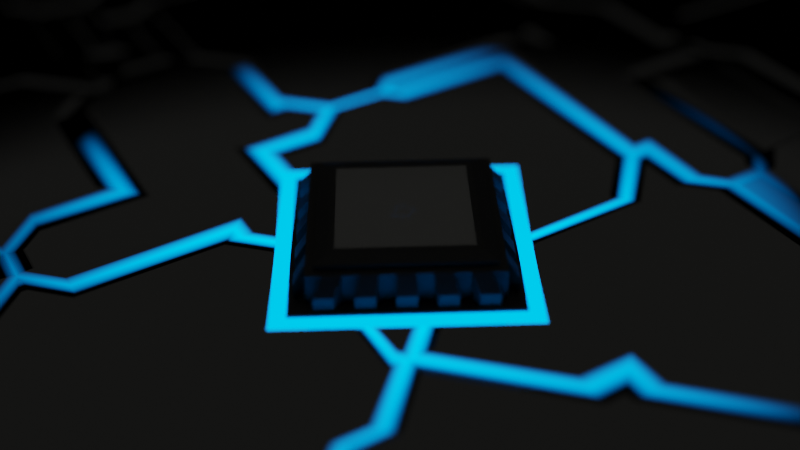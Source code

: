 # Source: chip_1.blend  (saved by Blender 2.80.75; exported with 4.5.12 LTS)
import bpy
from mathutils import Matrix  # noqa: F401  (used for matrix-valued properties, if any)

bpy.ops.wm.read_factory_settings(use_empty=True)
scene = bpy.context.scene
scene.name = 'Scene'

# ---- collections
col_collection = bpy.data.collections.new('Collection'); scene.collection.children.link(col_collection)

# ---- materials (node trees are filled in below, after node groups)
mat_material_001 = bpy.data.materials.new('Material.001')
mat_material_002 = bpy.data.materials.new('Material.002')
mat_material_003 = bpy.data.materials.new('Material.003')
mat_material_004 = bpy.data.materials.new('Material.004')
mat_material = bpy.data.materials.new('Material')

# ---- material node trees
mat_material_001.use_nodes = True; mat_material_001.node_tree.nodes.clear()
_N = mat_material_001.node_tree.nodes; _L = mat_material_001.node_tree.links
n0 = _N.new('ShaderNodeBump'); n0.name = 'Bump'; n0.location = (99, -201)
n0.inputs[0].default_value = 0.35
n0.inputs[1].default_value = 6.6
n0.inputs[2].default_value = 1.0
n1 = _N.new('ShaderNodeValToRGB'); n1.name = 'ColorRamp'; n1.location = (-221, -252)
while len(n1.color_ramp.elements) > 1: n1.color_ramp.elements.remove(n1.color_ramp.elements[-1])
n1.color_ramp.elements[0].position = 0.0; n1.color_ramp.elements[0].color = (0.0, 0.0, 0.0, 1.0)
_e = n1.color_ramp.elements.new(0.06818); _e.color = (1.0, 1.0, 1.0, 1.0)
n2 = _N.new('ShaderNodeOutputMaterial'); n2.name = 'Material Output'; n2.location = (1669, 295)
n3 = _N.new('ShaderNodeMixShader'); n3.name = 'Mix Shader'; n3.location = (1059, 270)
n4 = _N.new('ShaderNodeMapping'); n4.name = 'Mapping'; n4.location = (-851, -285)
n4.inputs[1].default_value = (8.6, 0.0, 0.0)
n5 = _N.new('ShaderNodeTexCoord'); n5.name = 'Texture Coordinate'; n5.location = (-1106, -345)
n6 = _N.new('ShaderNodeTexCoord'); n6.name = 'Texture Coordinate.001'; n6.location = (-92, -539)
n7 = _N.new('ShaderNodeTexVoronoi'); n7.name = 'Voronoi Texture'; n7.location = (-475, -290)
n7.distance = 'CHEBYCHEV'
n8 = _N.new('ShaderNodeValToRGB'); n8.name = 'ColorRamp.002'; n8.location = (650, 479)
while len(n8.color_ramp.elements) > 1: n8.color_ramp.elements.remove(n8.color_ramp.elements[-1])
n8.color_ramp.elements[0].position = 0.0; n8.color_ramp.elements[0].color = (1.0, 1.0, 1.0, 1.0)
_e = n8.color_ramp.elements.new(0.04318); _e.color = (0.0, 0.0, 0.0, 1.0)
n9 = _N.new('ShaderNodeTexGradient'); n9.name = 'Gradient Texture'; n9.location = (480, -318)
n9.gradient_type = 'SPHERICAL'
n10 = _N.new('ShaderNodeBsdfPrincipled'); n10.name = 'Principled BSDF'; n10.location = (305, 300)
n10.distribution = 'GGX'
n10.subsurface_method = 'BURLEY'
n10.inputs[0].default_value = (0.2282, 0.2282, 0.2282, 1.0)
n10.inputs[1].default_value = 1.0
n10.inputs[2].default_value = 0.08864
n10.inputs[3].default_value = 1.45
n10.inputs[20].default_value = 0.0
n10.inputs[27].default_value = (0.0, 0.0, 0.0, 1.0)
n10.inputs[28].default_value = 1.0
n11 = _N.new('ShaderNodeEmission'); n11.name = 'Emission'; n11.location = (953, 88)
n11.inputs[1].default_value = 5.8
n12 = _N.new('ShaderNodeValToRGB'); n12.name = 'ColorRamp.001'; n12.location = (702, -14)
while len(n12.color_ramp.elements) > 1: n12.color_ramp.elements.remove(n12.color_ramp.elements[-1])
n12.color_ramp.elements[0].position = 0.0; n12.color_ramp.elements[0].color = (0.0, 0.0, 0.0, 1.0)
_e = n12.color_ramp.elements.new(1.0); _e.color = (0.0, 0.3185, 1.0, 1.0)
n13 = _N.new('ShaderNodeMapping'); n13.name = 'Mapping.001'; n13.location = (134, -472)
n13.vector_type = 'VECTOR'
n13.inputs[3].default_value = (-3.783, -3.729, 1.0)
n14 = _N.new('ShaderNodeTexVoronoi'); n14.name = 'Voronoi Texture.001'; n14.location = (0, 0)
n14.distance = 'CHEBYCHEV'
n14.feature = 'F2'
n15 = _N.new('ShaderNodeMath'); n15.name = 'Math'; n15.location = (0, 0)
n15.operation = 'SUBTRACT'
_L.new(n0.outputs[0], n10.inputs[5])
_L.new(n4.outputs[0], n7.inputs[0])
_L.new(n5.outputs[3], n4.inputs[0])
_L.new(n1.outputs[0], n0.inputs[3])
_L.new(n3.outputs[0], n2.inputs[0])
_L.new(n11.outputs[0], n3.inputs[2])
_L.new(n12.outputs[0], n11.inputs[0])
_L.new(n9.outputs[0], n12.inputs[0])
_L.new(n6.outputs[3], n13.inputs[0])
_L.new(n13.outputs[0], n9.inputs[0])
_L.new(n10.outputs[0], n3.inputs[1])
_L.new(n8.outputs[0], n3.inputs[0])
_L.new(n4.outputs[0], n14.inputs[0])
_L.new(n15.outputs[0], n8.inputs[0])
_L.new(n15.outputs[0], n1.inputs[0])
_L.new(n7.outputs[0], n15.inputs[1])
_L.new(n14.outputs[0], n15.inputs[0])
n2.is_active_output = True
mat_material_002.use_nodes = True; mat_material_002.node_tree.nodes.clear()
_N = mat_material_002.node_tree.nodes; _L = mat_material_002.node_tree.links
n0 = _N.new('ShaderNodeOutputMaterial'); n0.name = 'Material Output'; n0.location = (300, 300)
n1 = _N.new('ShaderNodeBsdfPrincipled'); n1.name = 'Principled BSDF'; n1.location = (10, 300)
n1.distribution = 'GGX'
n1.subsurface_method = 'BURLEY'
n1.inputs[1].default_value = 1.0
n1.inputs[2].default_value = 0.125
n1.inputs[3].default_value = 43.05
n1.inputs[4].default_value = 0.4375
n1.inputs[18].default_value = 1.0
n1.inputs[27].default_value = (0.0, 0.0, 0.0, 1.0)
n1.inputs[28].default_value = 1.0
_L.new(n1.outputs[0], n0.inputs[0])
n0.is_active_output = True
mat_material_003.use_nodes = True; mat_material_003.node_tree.nodes.clear()
_N = mat_material_003.node_tree.nodes; _L = mat_material_003.node_tree.links
n0 = _N.new('ShaderNodeOutputMaterial'); n0.name = 'Material Output'; n0.location = (300, 300)
n1 = _N.new('ShaderNodeBsdfPrincipled'); n1.name = 'Principled BSDF'; n1.location = (10, 300)
n1.distribution = 'GGX'
n1.subsurface_method = 'BURLEY'
n1.inputs[0].default_value = (0.08714, 0.08714, 0.08714, 1.0)
n1.inputs[1].default_value = 1.0
n1.inputs[2].default_value = 0.6719
n1.inputs[3].default_value = 1.45
n1.inputs[18].default_value = 1.0
n1.inputs[27].default_value = (0.0, 0.0, 0.0, 1.0)
n1.inputs[28].default_value = 1.0
_L.new(n1.outputs[0], n0.inputs[0])
n0.is_active_output = True
mat_material_004.use_nodes = True; mat_material_004.node_tree.nodes.clear()
_N = mat_material_004.node_tree.nodes; _L = mat_material_004.node_tree.links
n0 = _N.new('ShaderNodeBump'); n0.name = 'Bump'; n0.location = (99, -201)
n0.inputs[0].default_value = 0.35
n0.inputs[1].default_value = 6.6
n0.inputs[2].default_value = 1.0
n1 = _N.new('ShaderNodeValToRGB'); n1.name = 'ColorRamp'; n1.location = (-221, -252)
while len(n1.color_ramp.elements) > 1: n1.color_ramp.elements.remove(n1.color_ramp.elements[-1])
n1.color_ramp.elements[0].position = 0.0; n1.color_ramp.elements[0].color = (0.0, 0.0, 0.0, 1.0)
_e = n1.color_ramp.elements.new(0.06818); _e.color = (1.0, 1.0, 1.0, 1.0)
n2 = _N.new('ShaderNodeOutputMaterial'); n2.name = 'Material Output.001'; n2.location = (1669, 295)
n3 = _N.new('ShaderNodeMixShader'); n3.name = 'Mix Shader'; n3.location = (1059, 270)
n4 = _N.new('ShaderNodeMapping'); n4.name = 'Mapping'; n4.location = (-851, -285)
n4.inputs[1].default_value = (8.6, 0.0, 0.0)
n5 = _N.new('ShaderNodeTexCoord'); n5.name = 'Texture Coordinate'; n5.location = (-1106, -345)
n6 = _N.new('ShaderNodeTexCoord'); n6.name = 'Texture Coordinate.001'; n6.location = (-92, -539)
n7 = _N.new('ShaderNodeTexVoronoi'); n7.name = 'Voronoi Texture'; n7.location = (-475, -290)
n7.distance = 'CHEBYCHEV'
n8 = _N.new('ShaderNodeValToRGB'); n8.name = 'ColorRamp.002'; n8.location = (650, 479)
while len(n8.color_ramp.elements) > 1: n8.color_ramp.elements.remove(n8.color_ramp.elements[-1])
n8.color_ramp.elements[0].position = 0.0; n8.color_ramp.elements[0].color = (1.0, 1.0, 1.0, 1.0)
_e = n8.color_ramp.elements.new(0.04318); _e.color = (0.0, 0.0, 0.0, 1.0)
n9 = _N.new('ShaderNodeTexGradient'); n9.name = 'Gradient Texture'; n9.location = (480, -318)
n9.gradient_type = 'SPHERICAL'
n10 = _N.new('ShaderNodeBsdfPrincipled'); n10.name = 'Principled BSDF'; n10.location = (305, 300)
n10.distribution = 'GGX'
n10.subsurface_method = 'BURLEY'
n10.inputs[0].default_value = (0.2282, 0.2282, 0.2282, 1.0)
n10.inputs[1].default_value = 1.0
n10.inputs[2].default_value = 0.08864
n10.inputs[3].default_value = 1.45
n10.inputs[20].default_value = 0.0
n10.inputs[27].default_value = (0.0, 0.0, 0.0, 1.0)
n10.inputs[28].default_value = 1.0
n11 = _N.new('ShaderNodeEmission'); n11.name = 'Emission'; n11.location = (953, 88)
n11.inputs[1].default_value = 4.5
n12 = _N.new('ShaderNodeValToRGB'); n12.name = 'ColorRamp.001'; n12.location = (702, -14)
while len(n12.color_ramp.elements) > 1: n12.color_ramp.elements.remove(n12.color_ramp.elements[-1])
n12.color_ramp.elements[0].position = 0.0; n12.color_ramp.elements[0].color = (0.0, 0.0, 0.0, 1.0)
_e = n12.color_ramp.elements.new(1.0); _e.color = (0.0, 0.3185, 1.0, 1.0)
n13 = _N.new('ShaderNodeMapping'); n13.name = 'Mapping.001'; n13.location = (134, -472)
n13.vector_type = 'VECTOR'
n13.inputs[3].default_value = (-3.783, -3.729, 1.0)
n14 = _N.new('ShaderNodeTexVoronoi'); n14.name = 'Voronoi Texture.001'; n14.location = (0, 0)
n14.distance = 'CHEBYCHEV'
n14.feature = 'F2'
n15 = _N.new('ShaderNodeMath'); n15.name = 'Math'; n15.location = (0, 0)
n15.operation = 'SUBTRACT'
_L.new(n0.outputs[0], n10.inputs[5])
_L.new(n4.outputs[0], n7.inputs[0])
_L.new(n5.outputs[3], n4.inputs[0])
_L.new(n1.outputs[0], n0.inputs[3])
_L.new(n11.outputs[0], n3.inputs[2])
_L.new(n12.outputs[0], n11.inputs[0])
_L.new(n9.outputs[0], n12.inputs[0])
_L.new(n6.outputs[3], n13.inputs[0])
_L.new(n13.outputs[0], n9.inputs[0])
_L.new(n10.outputs[0], n3.inputs[1])
_L.new(n8.outputs[0], n3.inputs[0])
_L.new(n3.outputs[0], n2.inputs[1])
_L.new(n4.outputs[0], n14.inputs[0])
_L.new(n15.outputs[0], n8.inputs[0])
_L.new(n15.outputs[0], n1.inputs[0])
_L.new(n7.outputs[0], n15.inputs[1])
_L.new(n14.outputs[0], n15.inputs[0])
n2.is_active_output = True
mat_material.use_nodes = True; mat_material.node_tree.nodes.clear()
_N = mat_material.node_tree.nodes; _L = mat_material.node_tree.links
n0 = _N.new('ShaderNodeOutputMaterial'); n0.name = 'Material Output'; n0.location = (469, 300)
n1 = _N.new('ShaderNodeValToRGB'); n1.name = 'ColorRamp.001'; n1.location = (-318, 100)
while len(n1.color_ramp.elements) > 1: n1.color_ramp.elements.remove(n1.color_ramp.elements[-1])
n1.color_ramp.elements[0].position = 0.0; n1.color_ramp.elements[0].color = (0.0, 0.0, 0.0, 1.0)
_e = n1.color_ramp.elements.new(1.0); _e.color = (0.0, 0.3185, 1.0, 1.0)
n2 = _N.new('ShaderNodeEmission'); n2.name = 'Emission'; n2.location = (-67, 201)
n2.inputs[1].default_value = 5.8
_L.new(n1.outputs[0], n2.inputs[0])
_L.new(n2.outputs[0], n0.inputs[0])
n0.is_active_output = True

# ---- world
world_world = bpy.data.worlds.new('World'); scene.world = world_world
world_world.use_nodes = True; world_world.node_tree.nodes.clear()
_N = world_world.node_tree.nodes; _L = world_world.node_tree.links
n0 = _N.new('ShaderNodeOutputWorld'); n0.name = 'World Output'; n0.location = (300, 300)
n1 = _N.new('ShaderNodeBackground'); n1.name = 'Background'; n1.location = (10, 300)
n1.inputs[0].default_value = (0.0, 0.0, 0.0, 1.0)
_L.new(n1.outputs[0], n0.inputs[0])
n0.is_active_output = True
world_world.color = (0.05088, 0.05088, 0.05088)
world_world.use_sun_shadow = False
world_world.sun_shadow_jitter_overblur = 0.0

# ---- cameras
cam_camera_001 = bpy.data.cameras.new('Camera.001')
cam_camera_001.dof.use_dof = True
cam_camera_001.dof.aperture_fstop = 0.1

# ---- lights
light_area = bpy.data.lights.new('Area', 'AREA')
light_area.color = (0.9961, 1.0, 0.9335)
light_area.transmission_factor = 0.0
light_area.energy = 71.63
light_area.shadow_soft_size = 2.88
light_area.shadow_maximum_resolution = 0.006
light_area.use_absolute_resolution = True
light_area.shape = 'DISK'
light_area.size = 2.88
light_area.size_y = 1.0

# ---- meshes
me_plane = bpy.data.meshes.new('Plane')
me_plane.from_pydata([(-1.0, -1.0, 0.0), (1.0, -1.0, 0.0), (-1.0, 1.0, 0.0), (1.0, 1.0, 0.0)], [], [(0, 1, 3, 2)])
_uv = me_plane.uv_layers.new(name='UVMap')
_uv.uv.foreach_set('vector', [0.0, 0.0, 1.0, 0.0, 1.0, 1.0, 0.0, 1.0])
me_plane.materials.append(mat_material_001)
me_plane.use_remesh_preserve_volume = False
me_plane.use_remesh_preserve_attributes = False
me_plane.use_mirror_vertex_groups = False
me_plane.update()
me_cube_001 = bpy.data.meshes.new('Cube.001')
me_cube_001.from_pydata([(-1.0, -1.0, -1.0), (-1.0, 1.0, -1.0), (1.0, -1.0, -1.0), (1.0, 1.0, -1.0), (-0.7603, -0.7603, 0.9845), (-1.0, -1.0, 0.8473), (-0.7603, 0.7603, 0.9845), (-1.0, 1.0, 0.8473), (0.7603, -0.7603, 0.9845), (1.0, -1.0, 0.8473), (0.7603, 0.7603, 0.9845), (1.0, 1.0, 0.8473), (-0.8473, -0.8473, 1.0), (-0.8473, 0.8473, 1.0), (0.8473, 0.8473, 1.0), (0.8473, -0.8473, 1.0), (-0.7753, -0.7753, 0.9723), (-0.7753, 0.7753, 0.9723), (0.7753, 0.7753, 0.9723), (0.7753, -0.7753, 0.9723), (-0.7753, -0.7753, 1.0), (-0.7753, 0.7753, 1.0), (0.7753, 0.7753, 1.0), (0.7753, -0.7753, 1.0), (-1.096, -1.096, -1.085), (-1.096, -1.096, 0.6551), (-1.096, 1.096, -1.085), (-1.096, 1.096, 0.6551), (1.096, -1.096, -1.085), (1.096, -1.096, 0.6551), (1.096, 1.096, -1.085), (1.096, 1.096, 0.6551), (0.897, 1.096, -1.085), (0.6976, 1.096, -1.085), (0.4983, 1.096, -1.085), (0.299, 1.096, -1.085), (0.09966, 1.096, -1.085), (-0.09966, 1.096, -1.085), (-0.299, 1.096, -1.085), (-0.4983, 1.096, -1.085), (-0.6976, 1.096, -1.085), (-0.897, 1.096, -1.085), (-0.897, 1.096, 0.6551), (-0.6976, 1.096, 0.6551), (-0.4983, 1.096, 0.6551), (-0.299, 1.096, 0.6551), (-0.09966, 1.096, 0.6551), (0.09966, 1.096, 0.6551), (0.299, 1.096, 0.6551), (0.4983, 1.096, 0.6551), (0.6976, 1.096, 0.6551), (0.897, 1.096, 0.6551), (-0.897, -1.096, -1.085), (-0.6976, -1.096, -1.085), (-0.4983, -1.096, -1.085), (-0.299, -1.096, -1.085), (-0.09966, -1.096, -1.085), (0.09966, -1.096, -1.085), (0.299, -1.096, -1.085), (0.4983, -1.096, -1.085), (0.6976, -1.096, -1.085), (0.897, -1.096, -1.085), (0.897, -1.096, 0.6551), (0.6976, -1.096, 0.6551), (0.4983, -1.096, 0.6551), (0.299, -1.096, 0.6551), (0.09966, -1.096, 0.6551), (-0.09966, -1.096, 0.6551), (-0.299, -1.096, 0.6551), (-0.4983, -1.096, 0.6551), (-0.6976, -1.096, 0.6551), (-0.897, -1.096, 0.6551), (-1.096, 0.897, -1.085), (-1.096, 0.6976, -1.085), (-1.096, 0.4983, -1.085), (-1.096, 0.299, -1.085), (-1.096, 0.09966, -1.085), (-1.096, -0.09966, -1.085), (-1.096, -0.299, -1.085), (-1.096, -0.4983, -1.085), (-1.096, -0.6976, -1.085), (-1.096, -0.897, -1.085), (-1.096, -0.897, 0.6551), (-1.096, -0.6976, 0.6551), (-1.096, -0.4983, 0.6551), (-1.096, -0.299, 0.6551), (-1.096, -0.09966, 0.6551), (-1.096, 0.09966, 0.6551), (-1.096, 0.299, 0.6551), (-1.096, 0.4983, 0.6551), (-1.096, 0.6976, 0.6551), (-1.096, 0.897, 0.6551), (1.096, -0.897, -1.085), (1.096, -0.6976, -1.085), (1.096, -0.4983, -1.085), (1.096, -0.299, -1.085), (1.096, -0.09966, -1.085), (1.096, 0.09966, -1.085), (1.096, 0.299, -1.085), (1.096, 0.4983, -1.085), (1.096, 0.6976, -1.085), (1.096, 0.897, -1.085), (1.096, 0.897, 0.6551), (1.096, 0.6976, 0.6551), (1.096, 0.4983, 0.6551), (1.096, 0.299, 0.6551), (1.096, 0.09966, 0.6551), (1.096, -0.09966, 0.6551), (1.096, -0.299, 0.6551), (1.096, -0.4983, 0.6551), (1.096, -0.6976, 0.6551), (1.096, -0.897, 0.6551), (0.897, 0.897, 0.6551), (0.897, 0.6976, 0.6551), (0.897, 0.4983, 0.6551), (0.897, 0.299, 0.6551), (0.897, 0.09966, 0.6551), (0.897, -0.09966, 0.6551), (0.897, -0.299, 0.6551), (0.897, -0.4983, 0.6551), (0.897, -0.6976, 0.6551), (0.897, -0.897, 0.6551), (0.6976, 0.897, 0.6551), (0.6976, 0.6976, 0.6551), (0.6976, 0.4983, 0.6551), (0.6976, 0.299, 0.6551), (0.6976, 0.09966, 0.6551), (0.6976, -0.09966, 0.6551), (0.6976, -0.299, 0.6551), (0.6976, -0.4983, 0.6551), (0.6976, -0.6976, 0.6551), (0.6976, -0.897, 0.6551), (0.4983, 0.897, 0.6551), (0.4983, 0.6976, 0.6551), (0.4983, 0.4983, 0.6551), (0.4983, 0.299, 0.6551), (0.4983, 0.09966, 0.6551), (0.4983, -0.09966, 0.6551), (0.4983, -0.299, 0.6551), (0.4983, -0.4983, 0.6551), (0.4983, -0.6976, 0.6551), (0.4983, -0.897, 0.6551), (0.299, 0.897, 0.6551), (0.299, 0.6976, 0.6551), (0.299, 0.4983, 0.6551), (0.299, 0.299, 0.6551), (0.299, 0.09966, 0.6551), (0.299, -0.09966, 0.6551), (0.299, -0.299, 0.6551), (0.299, -0.4983, 0.6551), (0.299, -0.6976, 0.6551), (0.299, -0.897, 0.6551), (0.09966, 0.897, 0.6551), (0.09966, 0.6976, 0.6551), (0.09966, 0.4983, 0.6551), (0.09966, 0.299, 0.6551), (0.09966, 0.09966, 0.6551), (0.09966, -0.09966, 0.6551), (0.09966, -0.299, 0.6551), (0.09966, -0.4983, 0.6551), (0.09966, -0.6976, 0.6551), (0.09966, -0.897, 0.6551), (-0.09966, 0.897, 0.6551), (-0.09966, 0.6976, 0.6551), (-0.09966, 0.4983, 0.6551), (-0.09966, 0.299, 0.6551), (-0.09966, 0.09966, 0.6551), (-0.09966, -0.09966, 0.6551), (-0.09966, -0.299, 0.6551), (-0.09966, -0.4983, 0.6551), (-0.09966, -0.6976, 0.6551), (-0.09966, -0.897, 0.6551), (-0.299, 0.897, 0.6551), (-0.299, 0.6976, 0.6551), (-0.299, 0.4983, 0.6551), (-0.299, 0.299, 0.6551), (-0.299, 0.09966, 0.6551), (-0.299, -0.09966, 0.6551), (-0.299, -0.299, 0.6551), (-0.299, -0.4983, 0.6551), (-0.299, -0.6976, 0.6551), (-0.299, -0.897, 0.6551), (-0.4983, 0.897, 0.6551), (-0.4983, 0.6976, 0.6551), (-0.4983, 0.4983, 0.6551), (-0.4983, 0.299, 0.6551), (-0.4983, 0.09966, 0.6551), (-0.4983, -0.09966, 0.6551), (-0.4983, -0.299, 0.6551), (-0.4983, -0.4983, 0.6551), (-0.4983, -0.6976, 0.6551), (-0.4983, -0.897, 0.6551), (-0.6976, 0.897, 0.6551), (-0.6976, 0.6976, 0.6551), (-0.6976, 0.4983, 0.6551), (-0.6976, 0.299, 0.6551), (-0.6976, 0.09966, 0.6551), (-0.6976, -0.09966, 0.6551), (-0.6976, -0.299, 0.6551), (-0.6976, -0.4983, 0.6551), (-0.6976, -0.6976, 0.6551), (-0.6976, -0.897, 0.6551), (-0.897, 0.897, 0.6551), (-0.897, 0.6976, 0.6551), (-0.897, 0.4983, 0.6551), (-0.897, 0.299, 0.6551), (-0.897, 0.09966, 0.6551), (-0.897, -0.09966, 0.6551), (-0.897, -0.299, 0.6551), (-0.897, -0.4983, 0.6551), (-0.897, -0.6976, 0.6551), (-0.897, -0.897, 0.6551), (-0.897, 0.897, -1.085), (-0.897, 0.6976, -1.085), (-0.897, 0.4983, -1.085), (-0.897, 0.299, -1.085), (-0.897, 0.09966, -1.085), (-0.897, -0.09966, -1.085), (-0.897, -0.299, -1.085), (-0.897, -0.4983, -1.085), (-0.897, -0.6976, -1.085), (-0.897, -0.897, -1.085), (-0.6976, 0.897, -1.085), (-0.6976, 0.6976, -1.085), (-0.6976, 0.4983, -1.085), (-0.6976, 0.299, -1.085), (-0.6976, 0.09966, -1.085), (-0.6976, -0.09966, -1.085), (-0.6976, -0.299, -1.085), (-0.6976, -0.4983, -1.085), (-0.6976, -0.6976, -1.085), (-0.6976, -0.897, -1.085), (-0.4983, 0.897, -1.085), (-0.4983, 0.6976, -1.085), (-0.4983, 0.4983, -1.085), (-0.4983, 0.299, -1.085), (-0.4983, 0.09966, -1.085), (-0.4983, -0.09966, -1.085), (-0.4983, -0.299, -1.085), (-0.4983, -0.4983, -1.085), (-0.4983, -0.6976, -1.085), (-0.4983, -0.897, -1.085), (-0.299, 0.897, -1.085), (-0.299, 0.6976, -1.085), (-0.299, 0.4983, -1.085), (-0.299, 0.299, -1.085), (-0.299, 0.09966, -1.085), (-0.299, -0.09966, -1.085), (-0.299, -0.299, -1.085), (-0.299, -0.4983, -1.085), (-0.299, -0.6976, -1.085), (-0.299, -0.897, -1.085), (-0.09966, 0.897, -1.085), (-0.09966, 0.6976, -1.085), (-0.09966, 0.4983, -1.085), (-0.09966, 0.299, -1.085), (-0.09966, 0.09966, -1.085), (-0.09966, -0.09966, -1.085), (-0.09966, -0.299, -1.085), (-0.09966, -0.4983, -1.085), (-0.09966, -0.6976, -1.085), (-0.09966, -0.897, -1.085), (0.09966, 0.897, -1.085), (0.09966, 0.6976, -1.085), (0.09966, 0.4983, -1.085), (0.09966, 0.299, -1.085), (0.09966, 0.09966, -1.085), (0.09966, -0.09966, -1.085), (0.09966, -0.299, -1.085), (0.09966, -0.4983, -1.085), (0.09966, -0.6976, -1.085), (0.09966, -0.897, -1.085), (0.299, 0.897, -1.085), (0.299, 0.6976, -1.085), (0.299, 0.4983, -1.085), (0.299, 0.299, -1.085), (0.299, 0.09966, -1.085), (0.299, -0.09966, -1.085), (0.299, -0.299, -1.085), (0.299, -0.4983, -1.085), (0.299, -0.6976, -1.085), (0.299, -0.897, -1.085), (0.4983, 0.897, -1.085), (0.4983, 0.6976, -1.085), (0.4983, 0.4983, -1.085), (0.4983, 0.299, -1.085), (0.4983, 0.09966, -1.085), (0.4983, -0.09966, -1.085), (0.4983, -0.299, -1.085), (0.4983, -0.4983, -1.085), (0.4983, -0.6976, -1.085), (0.4983, -0.897, -1.085), (0.6976, 0.897, -1.085), (0.6976, 0.6976, -1.085), (0.6976, 0.4983, -1.085), (0.6976, 0.299, -1.085), (0.6976, 0.09966, -1.085), (0.6976, -0.09966, -1.085), (0.6976, -0.299, -1.085), (0.6976, -0.4983, -1.085), (0.6976, -0.6976, -1.085), (0.6976, -0.897, -1.085), (0.897, 0.897, -1.085), (0.897, 0.6976, -1.085), (0.897, 0.4983, -1.085), (0.897, 0.299, -1.085), (0.897, 0.09966, -1.085), (0.897, -0.09966, -1.085), (0.897, -0.299, -1.085), (0.897, -0.4983, -1.085), (0.897, -0.6976, -1.085), (0.897, -0.897, -1.085), (1.013, 1.238, -0.5087), (0.7881, 1.238, -0.5087), (0.5629, 1.238, -0.5087), (0.3378, 1.238, -0.5087), (0.1126, 1.238, -0.5087), (-0.1126, 1.238, -0.5087), (-0.3378, 1.238, -0.5087), (-0.5629, 1.238, -0.5087), (-0.7881, 1.238, -0.5087), (-1.013, 1.238, -0.5087), (-1.013, 1.238, 0.07852), (-0.7881, 1.238, 0.07852), (-0.5629, 1.238, 0.07852), (-0.3378, 1.238, 0.07852), (-0.1126, 1.238, 0.07852), (0.1126, 1.238, 0.07852), (0.3378, 1.238, 0.07852), (0.5629, 1.238, 0.07852), (0.7881, 1.238, 0.07852), (1.013, 1.238, 0.07852), (-1.013, -1.238, -0.5087), (-0.7881, -1.238, -0.5087), (-0.5629, -1.238, -0.5087), (-0.3378, -1.238, -0.5087), (-0.1126, -1.238, -0.5087), (0.1126, -1.238, -0.5087), (0.3378, -1.238, -0.5087), (0.5629, -1.238, -0.5087), (0.7881, -1.238, -0.5087), (1.013, -1.238, -0.5087), (1.013, -1.238, 0.07852), (0.7881, -1.238, 0.07852), (0.5629, -1.238, 0.07852), (0.3378, -1.238, 0.07852), (0.1126, -1.238, 0.07852), (-0.1126, -1.238, 0.07852), (-0.3378, -1.238, 0.07852), (-0.5629, -1.238, 0.07852), (-0.7881, -1.238, 0.07852), (-1.013, -1.238, 0.07852), (-1.238, 1.013, -0.5087), (-1.238, 0.7881, -0.5087), (-1.238, 0.5629, -0.5087), (-1.238, 0.3378, -0.5087), (-1.238, 0.1126, -0.5087), (-1.238, -0.1126, -0.5087), (-1.238, -0.3378, -0.5087), (-1.238, -0.5629, -0.5087), (-1.238, -0.7881, -0.5087), (-1.238, -1.013, -0.5087), (-1.238, -1.013, 0.07852), (-1.238, -0.7881, 0.07852), (-1.238, -0.5629, 0.07852), (-1.238, -0.3378, 0.07852), (-1.238, -0.1126, 0.07852), (-1.238, 0.1126, 0.07852), (-1.238, 0.3378, 0.07852), (-1.238, 0.5629, 0.07852), (-1.238, 0.7881, 0.07852), (-1.238, 1.013, 0.07852), (1.238, -1.013, -0.5087), (1.238, -0.7881, -0.5087), (1.238, -0.5629, -0.5087), (1.238, -0.3378, -0.5087), (1.238, -0.1126, -0.5087), (1.238, 0.1126, -0.5087), (1.238, 0.3378, -0.5087), (1.238, 0.5629, -0.5087), (1.238, 0.7881, -0.5087), (1.238, 1.013, -0.5087), (1.238, 1.013, 0.07852), (1.238, 0.7881, 0.07852), (1.238, 0.5629, 0.07852), (1.238, 0.3378, 0.07852), (1.238, 0.1126, 0.07852), (1.238, -0.1126, 0.07852), (1.238, -0.3378, 0.07852), (1.238, -0.5629, 0.07852), (1.238, -0.7881, 0.07852), (1.238, -1.013, 0.07852), (0.897, 1.096, -1.471), (0.6976, 1.096, -1.471), (0.4983, 1.096, -1.471), (0.299, 1.096, -1.471), (0.09966, 1.096, -1.471), (-0.09966, 1.096, -1.471), (-0.299, 1.096, -1.471), (-0.4983, 1.096, -1.471), (-0.6976, 1.096, -1.471), (-0.897, 1.096, -1.471), (-0.897, -1.096, -1.471), (-0.6976, -1.096, -1.471), (-0.4983, -1.096, -1.471), (-0.299, -1.096, -1.471), (-0.09966, -1.096, -1.471), (0.09966, -1.096, -1.471), (0.299, -1.096, -1.471), (0.4983, -1.096, -1.471), (0.6976, -1.096, -1.471), (0.897, -1.096, -1.471), (-1.096, 0.897, -1.471), (-1.096, 0.6976, -1.471), (-1.096, 0.4983, -1.471), (-1.096, 0.299, -1.471), (-1.096, 0.09966, -1.471), (-1.096, -0.09966, -1.471), (-1.096, -0.299, -1.471), (-1.096, -0.4983, -1.471), (-1.096, -0.6976, -1.471), (-1.096, -0.897, -1.471), (1.096, -0.897, -1.471), (1.096, -0.6976, -1.471), (1.096, -0.4983, -1.471), (1.096, -0.299, -1.471), (1.096, -0.09966, -1.471), (1.096, 0.09966, -1.471), (1.096, 0.299, -1.471), (1.096, 0.4983, -1.471), (1.096, 0.6976, -1.471), (1.096, 0.897, -1.471), (1.013, 1.238, -0.8943), (0.7881, 1.238, -0.8943), (0.5629, 1.238, -0.8943), (0.3378, 1.238, -0.8943), (0.1126, 1.238, -0.8943), (-0.1126, 1.238, -0.8943), (-0.3378, 1.238, -0.8943), (-0.5629, 1.238, -0.8943), (-0.7881, 1.238, -0.8943), (-1.013, 1.238, -0.8943), (-1.013, -1.238, -0.8943), (-0.7881, -1.238, -0.8943), (-0.5629, -1.238, -0.8943), (-0.3378, -1.238, -0.8943), (-0.1126, -1.238, -0.8943), (0.1126, -1.238, -0.8943), (0.3378, -1.238, -0.8943), (0.5629, -1.238, -0.8943), (0.7881, -1.238, -0.8943), (1.013, -1.238, -0.8943), (-1.238, 1.013, -0.8943), (-1.238, 0.7881, -0.8943), (-1.238, 0.5629, -0.8943), (-1.238, 0.3378, -0.8943), (-1.238, 0.1126, -0.8943), (-1.238, -0.1126, -0.8943), (-1.238, -0.3378, -0.8943), (-1.238, -0.5629, -0.8943), (-1.238, -0.7881, -0.8943), (-1.238, -1.013, -0.8943), (1.238, -1.013, -0.8943), (1.238, -0.7881, -0.8943), (1.238, -0.5629, -0.8943), (1.238, -0.3378, -0.8943), (1.238, -0.1126, -0.8943), (1.238, 0.1126, -0.8943), (1.238, 0.3378, -0.8943), (1.238, 0.5629, -0.8943), (1.238, 0.7881, -0.8943), (1.238, 1.013, -0.8943), (-0.743, 0.743, -1.708), (-0.743, 0.5779, -1.708), (-0.743, 0.4128, -1.708), (-0.743, 0.2477, -1.708), (-0.743, 0.08255, -1.708), (-0.743, -0.08255, -1.708), (-0.743, -0.2477, -1.708), (-0.743, -0.4128, -1.708), (-0.743, -0.5779, -1.708), (-0.743, -0.743, -1.708), (-0.5779, 0.743, -1.708), (-0.5779, 0.5779, -1.708), (-0.5779, 0.4128, -1.708), (-0.5779, 0.2477, -1.708), (-0.5779, 0.08255, -1.708), (-0.5779, -0.08255, -1.708), (-0.5779, -0.2477, -1.708), (-0.5779, -0.4128, -1.708), (-0.5779, -0.5779, -1.708), (-0.5779, -0.743, -1.708), (-0.4128, 0.743, -1.708), (-0.4128, 0.5779, -1.708), (-0.4128, 0.4128, -1.708), (-0.4128, 0.2477, -1.708), (-0.4128, 0.08255, -1.708), (-0.4128, -0.08255, -1.708), (-0.4128, -0.2477, -1.708), (-0.4128, -0.4128, -1.708), (-0.4128, -0.5779, -1.708), (-0.4128, -0.743, -1.708), (-0.2477, 0.743, -1.708), (-0.2477, 0.5779, -1.708), (-0.2477, 0.4128, -1.708), (-0.2477, 0.2477, -1.708), (-0.2477, 0.08255, -1.708), (-0.2477, -0.08255, -1.708), (-0.2477, -0.2477, -1.708), (-0.2477, -0.4128, -1.708), (-0.2477, -0.5779, -1.708), (-0.2477, -0.743, -1.708), (-0.08255, 0.743, -1.708), (-0.08255, 0.5779, -1.708), (-0.08255, 0.4128, -1.708), (-0.08255, 0.2477, -1.708), (-0.08255, 0.08255, -1.708), (-0.08255, -0.08255, -1.708), (-0.08255, -0.2477, -1.708), (-0.08255, -0.4128, -1.708), (-0.08255, -0.5779, -1.708), (-0.08255, -0.743, -1.708), (0.08255, 0.743, -1.708), (0.08255, 0.5779, -1.708), (0.08255, 0.4128, -1.708), (0.08255, 0.2477, -1.708), (0.08255, 0.08255, -1.708), (0.08255, -0.08255, -1.708), (0.08255, -0.2477, -1.708), (0.08255, -0.4128, -1.708), (0.08255, -0.5779, -1.708), (0.08255, -0.743, -1.708), (0.2477, 0.743, -1.708), (0.2477, 0.5779, -1.708), (0.2477, 0.4128, -1.708), (0.2477, 0.2477, -1.708), (0.2477, 0.08255, -1.708), (0.2477, -0.08255, -1.708), (0.2477, -0.2477, -1.708), (0.2477, -0.4128, -1.708), (0.2477, -0.5779, -1.708), (0.2477, -0.743, -1.708), (0.4128, 0.743, -1.708), (0.4128, 0.5779, -1.708), (0.4128, 0.4128, -1.708), (0.4128, 0.2477, -1.708), (0.4128, 0.08255, -1.708), (0.4128, -0.08255, -1.708), (0.4128, -0.2477, -1.708), (0.4128, -0.4128, -1.708), (0.4128, -0.5779, -1.708), (0.4128, -0.743, -1.708), (0.5779, 0.743, -1.708), (0.5779, 0.5779, -1.708), (0.5779, 0.4128, -1.708), (0.5779, 0.2477, -1.708), (0.5779, 0.08255, -1.708), (0.5779, -0.08255, -1.708), (0.5779, -0.2477, -1.708), (0.5779, -0.4128, -1.708), (0.5779, -0.5779, -1.708), (0.5779, -0.743, -1.708), (0.743, 0.743, -1.708), (0.743, 0.5779, -1.708), (0.743, 0.4128, -1.708), (0.743, 0.2477, -1.708), (0.743, 0.08255, -1.708), (0.743, -0.08255, -1.708), (0.743, -0.2477, -1.708), (0.743, -0.4128, -1.708), (0.743, -0.5779, -1.708), (0.743, -0.743, -1.708)], [], [(23, 22, 18, 19), (3, 11, 9, 2), (0, 5, 7, 1), (1, 3, 2, 0), (1, 7, 11, 3), (12, 13, 7, 5), (13, 14, 11, 7), (14, 15, 9, 11), (15, 12, 5, 9), (2, 9, 5, 0), (20, 21, 13, 12), (21, 22, 14, 13), (22, 23, 15, 14), (23, 20, 12, 15), (18, 17, 16, 19), (21, 20, 16, 17), (20, 23, 19, 16), (22, 21, 17, 18), (8, 4, 6, 10), (6, 4, 20, 21), (10, 6, 21, 22), (8, 10, 22, 23), (4, 8, 23, 20), (72, 91, 27, 26), (32, 51, 31, 30), (92, 111, 29, 28), (52, 71, 25, 24), (311, 92, 28, 61), (211, 82, 25, 71), (111, 121, 62, 29), (121, 131, 63, 62), (131, 141, 64, 63), (141, 151, 65, 64), (151, 161, 66, 65), (161, 171, 67, 66), (171, 181, 68, 67), (181, 191, 69, 68), (191, 201, 70, 69), (201, 211, 71, 70), (81, 221, 52, 24), (221, 231, 53, 52), (231, 241, 54, 53), (241, 251, 55, 54), (251, 261, 56, 55), (261, 271, 57, 56), (271, 281, 58, 57), (281, 291, 59, 58), (291, 301, 60, 59), (301, 311, 61, 60), (28, 29, 62, 61), (54, 55, 405, 404), (60, 63, 64, 59), (104, 105, 385, 384), (58, 65, 66, 57), (73, 90, 370, 353), (56, 67, 68, 55), (61, 62, 342, 341), (54, 69, 70, 53), (339, 338, 448, 449), (26, 27, 42, 41), (64, 65, 345, 344), (40, 43, 44, 39), (89, 74, 354, 369), (38, 45, 46, 37), (53, 333, 443, 403), (36, 47, 48, 35), (102, 103, 383, 382), (34, 49, 50, 33), (75, 88, 368, 355), (33, 32, 302, 292), (303, 293, 553, 563), (293, 303, 304, 294), (261, 260, 520, 521), (295, 305, 306, 296), (292, 302, 562, 552), (297, 307, 308, 298), (310, 311, 571, 570), (299, 309, 310, 300), (259, 258, 518, 519), (34, 33, 292, 282), (282, 292, 293, 283), (283, 293, 294, 284), (284, 294, 295, 285), (285, 295, 296, 286), (286, 296, 297, 287), (287, 297, 298, 288), (288, 298, 299, 289), (289, 299, 300, 290), (290, 300, 301, 291), (35, 34, 282, 272), (271, 261, 521, 531), (273, 283, 284, 274), (308, 309, 569, 568), (275, 285, 286, 276), (260, 270, 530, 520), (277, 287, 288, 278), (257, 256, 516, 517), (279, 289, 290, 280), (269, 259, 519, 529), (36, 35, 272, 262), (262, 272, 273, 263), (263, 273, 274, 264), (264, 274, 275, 265), (265, 275, 276, 266), (266, 276, 277, 267), (267, 277, 278, 268), (268, 278, 279, 269), (269, 279, 280, 270), (270, 280, 281, 271), (37, 36, 262, 252), (306, 307, 567, 566), (253, 263, 264, 254), (258, 268, 528, 518), (255, 265, 266, 256), (255, 254, 514, 515), (257, 267, 268, 258), (267, 257, 517, 527), (259, 269, 270, 260), (304, 305, 565, 564), (38, 37, 252, 242), (242, 252, 253, 243), (243, 253, 254, 244), (244, 254, 255, 245), (245, 255, 256, 246), (246, 256, 257, 247), (247, 257, 258, 248), (248, 258, 259, 249), (249, 259, 260, 250), (250, 260, 261, 251), (39, 38, 242, 232), (256, 266, 526, 516), (233, 243, 244, 234), (253, 252, 512, 513), (235, 245, 246, 236), (265, 255, 515, 525), (237, 247, 248, 238), (302, 303, 563, 562), (239, 249, 250, 240), (254, 264, 524, 514), (40, 39, 232, 222), (222, 232, 233, 223), (223, 233, 234, 224), (224, 234, 235, 225), (225, 235, 236, 226), (226, 236, 237, 227), (227, 237, 238, 228), (228, 238, 239, 229), (229, 239, 240, 230), (230, 240, 241, 231), (41, 40, 222, 212), (250, 251, 511, 510), (213, 223, 224, 214), (263, 253, 513, 523), (215, 225, 226, 216), (301, 300, 560, 561), (217, 227, 228, 218), (252, 262, 522, 512), (219, 229, 230, 220), (248, 249, 509, 508), (26, 41, 212, 72), (72, 212, 213, 73), (73, 213, 214, 74), (74, 214, 215, 75), (75, 215, 216, 76), (76, 216, 217, 77), (77, 217, 218, 78), (78, 218, 219, 79), (79, 219, 220, 80), (80, 220, 221, 81), (43, 42, 202, 192), (192, 202, 203, 193), (193, 203, 204, 194), (194, 204, 205, 195), (195, 205, 206, 196), (196, 206, 207, 197), (197, 207, 208, 198), (198, 208, 209, 199), (199, 209, 210, 200), (200, 210, 211, 201), (44, 43, 192, 182), (182, 192, 193, 183), (183, 193, 194, 184), (184, 194, 195, 185), (185, 195, 196, 186), (186, 196, 197, 187), (187, 197, 198, 188), (188, 198, 199, 189), (189, 199, 200, 190), (190, 200, 201, 191), (45, 44, 182, 172), (172, 182, 183, 173), (173, 183, 184, 174), (174, 184, 185, 175), (175, 185, 186, 176), (176, 186, 187, 177), (177, 187, 188, 178), (178, 188, 189, 179), (179, 189, 190, 180), (180, 190, 191, 181), (46, 45, 172, 162), (162, 172, 173, 163), (163, 173, 174, 164), (164, 174, 175, 165), (165, 175, 176, 166), (166, 176, 177, 167), (167, 177, 178, 168), (168, 178, 179, 169), (169, 179, 180, 170), (170, 180, 181, 171), (47, 46, 162, 152), (152, 162, 163, 153), (153, 163, 164, 154), (154, 164, 165, 155), (155, 165, 166, 156), (156, 166, 167, 157), (157, 167, 168, 158), (158, 168, 169, 159), (159, 169, 170, 160), (160, 170, 171, 161), (48, 47, 152, 142), (142, 152, 153, 143), (143, 153, 154, 144), (144, 154, 155, 145), (145, 155, 156, 146), (146, 156, 157, 147), (147, 157, 158, 148), (148, 158, 159, 149), (149, 159, 160, 150), (150, 160, 161, 151), (49, 48, 142, 132), (132, 142, 143, 133), (133, 143, 144, 134), (134, 144, 145, 135), (135, 145, 146, 136), (136, 146, 147, 137), (137, 147, 148, 138), (138, 148, 149, 139), (139, 149, 150, 140), (140, 150, 151, 141), (50, 49, 132, 122), (122, 132, 133, 123), (123, 133, 134, 124), (124, 134, 135, 125), (125, 135, 136, 126), (126, 136, 137, 127), (127, 137, 138, 128), (128, 138, 139, 129), (129, 139, 140, 130), (130, 140, 141, 131), (51, 50, 122, 112), (112, 122, 123, 113), (113, 123, 124, 114), (114, 124, 125, 115), (115, 125, 126, 116), (116, 126, 127, 117), (117, 127, 128, 118), (118, 128, 129, 119), (119, 129, 130, 120), (120, 130, 131, 121), (31, 51, 112, 102), (102, 112, 113, 103), (103, 113, 114, 104), (104, 114, 115, 105), (105, 115, 116, 106), (106, 116, 117, 107), (107, 117, 118, 108), (108, 118, 119, 109), (109, 119, 120, 110), (110, 120, 121, 111), (42, 27, 91, 202), (202, 91, 90, 203), (203, 90, 89, 204), (204, 89, 88, 205), (205, 88, 87, 206), (206, 87, 86, 207), (207, 86, 85, 208), (208, 85, 84, 209), (209, 84, 83, 210), (210, 83, 82, 211), (32, 30, 101, 302), (302, 101, 100, 303), (303, 100, 99, 304), (304, 99, 98, 305), (305, 98, 97, 306), (306, 97, 96, 307), (307, 96, 95, 308), (308, 95, 94, 309), (309, 94, 93, 310), (310, 93, 92, 311), (30, 31, 102, 101), (92, 93, 423, 422), (100, 103, 104, 99), (62, 63, 343, 342), (98, 105, 106, 97), (87, 76, 356, 367), (96, 107, 108, 95), (380, 100, 430, 470), (94, 109, 110, 93), (59, 339, 449, 409), (24, 25, 82, 81), (77, 86, 366, 357), (80, 83, 84, 79), (337, 336, 446, 447), (78, 85, 86, 77), (101, 381, 471, 431), (76, 87, 88, 75), (85, 78, 358, 365), (74, 89, 90, 73), (52, 53, 403, 402), (341, 342, 343, 340), (339, 344, 345, 338), (337, 346, 347, 336), (335, 348, 349, 334), (333, 350, 351, 332), (321, 322, 323, 320), (319, 324, 325, 318), (317, 326, 327, 316), (315, 328, 329, 314), (313, 330, 331, 312), (381, 382, 383, 380), (379, 384, 385, 378), (377, 386, 387, 376), (375, 388, 389, 374), (373, 390, 391, 372), (361, 362, 363, 360), (359, 364, 365, 358), (357, 366, 367, 356), (355, 368, 369, 354), (353, 370, 371, 352), (63, 60, 340, 343), (91, 72, 352, 371), (66, 67, 347, 346), (320, 40, 400, 440), (59, 64, 344, 339), (106, 107, 387, 386), (335, 334, 444, 445), (65, 58, 338, 345), (68, 69, 349, 348), (42, 43, 323, 322), (57, 66, 346, 337), (108, 109, 389, 388), (82, 83, 363, 362), (67, 56, 336, 347), (70, 71, 351, 350), (44, 45, 325, 324), (55, 68, 348, 335), (110, 111, 391, 390), (84, 85, 365, 364), (69, 54, 334, 349), (46, 47, 327, 326), (53, 70, 350, 333), (101, 102, 382, 381), (86, 87, 367, 366), (71, 52, 332, 351), (103, 100, 380, 383), (48, 49, 329, 328), (41, 42, 322, 321), (99, 104, 384, 379), (88, 89, 369, 368), (43, 40, 320, 323), (105, 98, 378, 385), (50, 51, 331, 330), (39, 44, 324, 319), (97, 106, 386, 377), (90, 91, 371, 370), (45, 38, 318, 325), (107, 96, 376, 387), (77, 357, 457, 417), (37, 46, 326, 317), (95, 108, 388, 375), (41, 321, 441, 401), (47, 36, 316, 327), (109, 94, 374, 389), (333, 332, 442, 443), (35, 48, 328, 315), (93, 110, 390, 373), (334, 54, 404, 444), (49, 34, 314, 329), (111, 92, 372, 391), (314, 34, 394, 434), (33, 50, 330, 313), (81, 82, 362, 361), (35, 315, 435, 395), (51, 32, 312, 331), (83, 80, 360, 363), (340, 60, 410, 450), (79, 359, 459, 419), (79, 84, 364, 359), (55, 335, 445, 405), (418, 419, 459, 458), (398, 399, 439, 438), (416, 417, 457, 456), (396, 397, 437, 436), (414, 415, 455, 454), (430, 431, 471, 470), (394, 395, 435, 434), (410, 411, 451, 450), (412, 413, 453, 452), (400, 401, 441, 440), (420, 421, 461, 460), (402, 403, 443, 442), (422, 423, 463, 462), (404, 405, 445, 444), (424, 425, 465, 464), (406, 407, 447, 446), (426, 427, 467, 466), (408, 409, 449, 448), (392, 393, 433, 432), (428, 429, 469, 468), (75, 355, 455, 415), (353, 352, 452, 453), (332, 52, 402, 442), (341, 340, 450, 451), (354, 74, 414, 454), (94, 95, 425, 424), (355, 354, 454, 455), (81, 361, 461, 421), (56, 57, 407, 406), (356, 76, 416, 456), (357, 356, 456, 457), (360, 80, 420, 460), (96, 97, 427, 426), (359, 358, 458, 459), (99, 379, 469, 429), (338, 58, 408, 448), (58, 59, 409, 408), (32, 33, 393, 392), (361, 360, 460, 461), (378, 98, 428, 468), (98, 99, 429, 428), (72, 73, 413, 412), (60, 61, 411, 410), (37, 317, 437, 397), (34, 35, 395, 394), (316, 36, 396, 436), (100, 101, 431, 430), (74, 75, 415, 414), (97, 377, 467, 427), (36, 37, 397, 396), (376, 96, 426, 466), (57, 337, 447, 407), (76, 77, 417, 416), (95, 375, 465, 425), (38, 39, 399, 398), (373, 372, 462, 463), (93, 373, 463, 423), (375, 374, 464, 465), (78, 79, 419, 418), (372, 92, 422, 462), (40, 41, 401, 400), (377, 376, 466, 467), (374, 94, 424, 464), (313, 312, 432, 433), (379, 378, 468, 469), (80, 81, 421, 420), (33, 313, 433, 393), (336, 56, 406, 446), (315, 314, 434, 435), (39, 319, 439, 399), (73, 353, 453, 413), (381, 380, 470, 471), (312, 32, 392, 432), (317, 316, 436, 437), (318, 38, 398, 438), (352, 72, 412, 452), (319, 318, 438, 439), (358, 78, 418, 458), (321, 320, 440, 441), (61, 341, 451, 411), (552, 562, 563, 553), (554, 564, 565, 555), (556, 566, 567, 557), (558, 568, 569, 559), (560, 570, 571, 561), (532, 542, 543, 533), (534, 544, 545, 535), (536, 546, 547, 537), (538, 548, 549, 539), (540, 550, 551, 541), (512, 522, 523, 513), (514, 524, 525, 515), (516, 526, 527, 517), (518, 528, 529, 519), (520, 530, 531, 521), (492, 502, 503, 493), (494, 504, 505, 495), (496, 506, 507, 497), (498, 508, 509, 499), (500, 510, 511, 501), (472, 482, 483, 473), (474, 484, 485, 475), (476, 486, 487, 477), (478, 488, 489, 479), (480, 490, 491, 481), (294, 304, 564, 554), (262, 263, 523, 522), (305, 295, 555, 565), (213, 212, 472, 473), (296, 306, 566, 556), (264, 265, 525, 524), (307, 297, 557, 567), (215, 214, 474, 475), (298, 308, 568, 558), (266, 267, 527, 526), (309, 299, 559, 569), (217, 216, 476, 477), (300, 310, 570, 560), (268, 269, 529, 528), (232, 242, 502, 492), (311, 301, 561, 571), (243, 233, 493, 503), (219, 218, 478, 479), (270, 271, 531, 530), (234, 244, 504, 494), (245, 235, 495, 505), (221, 220, 480, 481), (273, 272, 532, 533), (236, 246, 506, 496), (247, 237, 497, 507), (222, 223, 483, 482), (275, 274, 534, 535), (238, 248, 508, 498), (249, 239, 499, 509), (224, 225, 485, 484), (277, 276, 536, 537), (240, 250, 510, 500), (251, 241, 501, 511), (226, 227, 487, 486), (279, 278, 538, 539), (228, 229, 489, 488), (272, 282, 542, 532), (281, 280, 540, 541), (283, 273, 533, 543), (230, 231, 491, 490), (274, 284, 544, 534), (282, 283, 543, 542), (285, 275, 535, 545), (233, 232, 492, 493), (276, 286, 546, 536), (284, 285, 545, 544), (287, 277, 537, 547), (235, 234, 494, 495), (278, 288, 548, 538), (286, 287, 547, 546), (289, 279, 539, 549), (237, 236, 496, 497), (280, 290, 550, 540), (288, 289, 549, 548), (212, 222, 482, 472), (291, 281, 541, 551), (223, 213, 473, 483), (239, 238, 498, 499), (290, 291, 551, 550), (214, 224, 484, 474), (225, 215, 475, 485), (241, 240, 500, 501), (293, 292, 552, 553), (216, 226, 486, 476), (227, 217, 477, 487), (242, 243, 503, 502), (295, 294, 554, 555), (218, 228, 488, 478), (229, 219, 479, 489), (244, 245, 505, 504), (297, 296, 556, 557), (220, 230, 490, 480), (231, 221, 481, 491), (246, 247, 507, 506), (299, 298, 558, 559)])
me_cube_001.polygons.foreach_set('material_index', [0, 1, 1, 1, 1, 1, 1, 1, 1, 1, 1, 1, 1, 1, 2, 0, 0, 0, 0, 0, 0, 0, 0, 1, 1, 1, 1, 0, 1, 1, 1, 1, 1, 1, 1, 1, 1, 1, 1, 0, 0, 0, 0, 0, 0, 0, 0, 0, 0, 1, 0, 1, 1, 1, 1, 1, 1, 1, 1, 1, 1, 1, 1, 1, 1, 1, 1, 1, 1, 0, 0, 0, 0, 0, 0, 0, 0, 0, 0, 0, 0, 0, 0, 0, 0, 0, 0, 0, 0, 0, 0, 0, 0, 0, 0, 0, 0, 0, 0, 0, 0, 0, 0, 0, 0, 0, 0, 0, 0, 0, 0, 0, 0, 0, 0, 0, 0, 0, 0, 0, 0, 0, 0, 0, 0, 0, 0, 0, 0, 0, 0, 0, 0, 0, 0, 0, 0, 0, 0, 0, 0, 0, 0, 0, 0, 0, 0, 0, 0, 0, 0, 0, 0, 0, 0, 0, 0, 0, 0, 0, 0, 0, 0, 0, 0, 0, 0, 0, 0, 1, 1, 1, 1, 1, 1, 1, 1, 1, 1, 1, 1, 1, 1, 1, 1, 1, 1, 1, 1, 1, 1, 1, 1, 1, 1, 1, 1, 1, 1, 1, 1, 1, 1, 1, 1, 1, 1, 1, 1, 1, 1, 1, 1, 1, 1, 1, 1, 1, 1, 1, 1, 1, 1, 1, 1, 1, 1, 1, 1, 1, 1, 1, 1, 1, 1, 1, 1, 1, 1, 1, 1, 1, 1, 1, 1, 1, 1, 1, 1, 1, 1, 1, 1, 1, 1, 1, 1, 1, 1, 1, 1, 1, 1, 1, 1, 1, 1, 1, 1, 1, 1, 1, 1, 1, 1, 1, 1, 1, 1, 0, 0, 0, 0, 0, 0, 0, 0, 0, 0, 1, 0, 1, 1, 1, 1, 1, 1, 1, 1, 1, 1, 1, 1, 1, 1, 1, 1, 1, 0, 1, 1, 1, 1, 1, 1, 1, 1, 1, 1, 1, 1, 1, 1, 1, 1, 1, 1, 1, 1, 1, 1, 1, 1, 1, 1, 1, 1, 1, 1, 1, 1, 1, 1, 1, 1, 1, 1, 1, 1, 1, 1, 1, 1, 1, 1, 1, 1, 1, 1, 1, 1, 1, 1, 1, 1, 1, 1, 1, 1, 1, 1, 1, 1, 1, 1, 1, 1, 1, 1, 1, 1, 1, 1, 1, 1, 1, 1, 1, 1, 0, 0, 0, 0, 0, 0, 0, 0, 0, 0, 0, 0, 0, 0, 0, 0, 0, 0, 0, 0, 1, 1, 1, 1, 1, 0, 1, 1, 0, 1, 1, 1, 0, 1, 1, 1, 0, 0, 1, 1, 0, 0, 0, 1, 0, 1, 0, 0, 1, 0, 1, 1, 0, 1, 0, 1, 1, 1, 0, 1, 0, 1, 1, 1, 1, 0, 1, 1, 1, 1, 1, 1, 1, 1, 1, 1, 1, 1, 1, 1, 0, 0, 0, 0, 0, 0, 0, 0, 0, 0, 0, 0, 0, 0, 0, 0, 0, 0, 0, 0, 0, 0, 0, 0, 0, 0, 0, 0, 0, 0, 0, 0, 0, 0, 0, 0, 0, 0, 0, 0, 0, 0, 0, 0, 0, 0, 0, 0, 0, 0, 0, 0, 0, 0, 0, 0, 0, 0, 0, 0, 0, 0, 0, 0, 0, 0, 0, 0, 0, 0, 0, 0, 0, 0, 0, 0, 0, 0, 0, 0, 0, 0, 0, 0, 0, 0, 0, 0, 0, 0, 0, 0, 0, 0, 0, 0, 0, 0, 0, 0])
_uv = me_cube_001.uv_layers.new(name='UVMap')
_uv.uv.foreach_set('vector', [0.6531, 0.7219, 0.6531, 0.5281, 0.6531, 0.5281, 0.6531, 0.7219, 0.375, 0.5, 0.6059, 0.5, 0.6059, 0.75, 0.375, 0.75, 0.375, 0.0, 0.6059, 0.0, 0.6059, 0.25, 0.375, 0.25, 0.125, 0.5, 0.375, 0.5, 0.375, 0.75, 0.125, 0.75, 0.375, 0.25, 0.6059, 0.25, 0.6059, 0.5, 0.375, 0.5, 0.8559, 0.7309, 0.8559, 0.5191, 0.875, 0.5, 0.875, 0.75, 0.8559, 0.5191, 0.6441, 0.5191, 0.625, 0.5, 0.875, 0.5, 0.6441, 0.5191, 0.6441, 0.7309, 0.6059, 0.75, 0.6059, 0.5, 0.6441, 0.7309, 0.8559, 0.7309, 0.875, 0.75, 0.625, 0.75, 0.375, 0.75, 0.6059, 0.75, 0.6059, 1.0, 0.375, 1.0, 0.8469, 0.7219, 0.8469, 0.5281, 0.8559, 0.5191, 0.8559, 0.7309, 0.8469, 0.5281, 0.6531, 0.5281, 0.6441, 0.5191, 0.8559, 0.5191, 0.6531, 0.5281, 0.6531, 0.7219, 0.6441, 0.7309, 0.6441, 0.5191, 0.6531, 0.7219, 0.8469, 0.7219, 0.8559, 0.7309, 0.6441, 0.7309, 0.8358, 0.8366, 0.1642, 0.8366, 0.1642, 0.1634, 0.8358, 0.1634, 0.8469, 0.5281, 0.8469, 0.7219, 0.8469, 0.7219, 0.8469, 0.5281, 0.8469, 0.7219, 0.6531, 0.7219, 0.6531, 0.7219, 0.8469, 0.7219, 0.6531, 0.5281, 0.8469, 0.5281, 0.8469, 0.5281, 0.6531, 0.5281, 0.0, 0.0, 0.0, 0.0, 0.0, 0.0, 0.0, 0.0, 0.0, 0.0, 0.0, 0.0, 0.0, 0.0, 0.0, 0.0, 0.0, 0.0, 0.0, 0.0, 0.0, 0.0, 0.0, 0.0, 0.0, 0.0, 0.0, 0.0, 0.0, 0.0, 0.0, 0.0, 0.0, 0.0, 0.0, 0.0, 0.0, 0.0, 0.0, 0.0, 0.375, 0.2273, 0.625, 0.2273, 0.625, 0.25, 0.375, 0.25, 0.375, 0.4773, 0.625, 0.4773, 0.625, 0.5, 0.375, 0.5, 0.375, 0.7273, 0.625, 0.7273, 0.625, 0.75, 0.375, 0.75, 0.375, 0.9773, 0.625, 0.9773, 0.625, 1.0, 0.375, 1.0, 0.3523, 0.7273, 0.375, 0.7273, 0.375, 0.75, 0.3523, 0.75, 0.8523, 0.7273, 0.875, 0.7273, 0.875, 0.75, 0.8523, 0.75, 0.625, 0.7273, 0.6477, 0.7273, 0.6477, 0.75, 0.625, 0.75, 0.6477, 0.7273, 0.6705, 0.7273, 0.6705, 0.75, 0.6477, 0.75, 0.6705, 0.7273, 0.6932, 0.7273, 0.6932, 0.75, 0.6705, 0.75, 0.6932, 0.7273, 0.7159, 0.7273, 0.7159, 0.75, 0.6932, 0.75, 0.7159, 0.7273, 0.7386, 0.7273, 0.7386, 0.75, 0.7159, 0.75, 0.7386, 0.7273, 0.7614, 0.7273, 0.7614, 0.75, 0.7386, 0.75, 0.7614, 0.7273, 0.7841, 0.7273, 0.7841, 0.75, 0.7614, 0.75, 0.7841, 0.7273, 0.8068, 0.7273, 0.8068, 0.75, 0.7841, 0.75, 0.8068, 0.7273, 0.8295, 0.7273, 0.8295, 0.75, 0.8068, 0.75, 0.8295, 0.7273, 0.8523, 0.7273, 0.8523, 0.75, 0.8295, 0.75, 0.125, 0.7273, 0.1477, 0.7273, 0.1477, 0.75, 0.125, 0.75, 0.1477, 0.7273, 0.1705, 0.7273, 0.1705, 0.75, 0.1477, 0.75, 0.1705, 0.7273, 0.1932, 0.7273, 0.1932, 0.75, 0.1705, 0.75, 0.1932, 0.7273, 0.2159, 0.7273, 0.2159, 0.75, 0.1932, 0.75, 0.2159, 0.7273, 0.2386, 0.7273, 0.2386, 0.75, 0.2159, 0.75, 0.2386, 0.7273, 0.2614, 0.7273, 0.2614, 0.75, 0.2386, 0.75, 0.2614, 0.7273, 0.2841, 0.7273, 0.2841, 0.75, 0.2614, 0.75, 0.2841, 0.7273, 0.3068, 0.7273, 0.3068, 0.75, 0.2841, 0.75, 0.3068, 0.7273, 0.3295, 0.7273, 0.3295, 0.75, 0.3068, 0.75, 0.3295, 0.7273, 0.3523, 0.7273, 0.3523, 0.75, 0.3295, 0.75, 0.375, 0.75, 0.625, 0.75, 0.625, 0.7727, 0.375, 0.7727, 0.1932, 0.75, 0.2159, 0.75, 0.2159, 0.75, 0.1932, 0.75, 0.375, 0.7955, 0.625, 0.7955, 0.625, 0.8182, 0.375, 0.8182, 0.625, 0.5682, 0.625, 0.5909, 0.625, 0.5909, 0.625, 0.5682, 0.375, 0.8409, 0.625, 0.8409, 0.625, 0.8636, 0.375, 0.8636, 0.375, 0.2045, 0.625, 0.2045, 0.625, 0.2045, 0.375, 0.2045, 0.375, 0.8864, 0.625, 0.8864, 0.625, 0.9091, 0.375, 0.9091, 0.375, 0.7727, 0.625, 0.7727, 0.625, 0.7727, 0.375, 0.7727, 0.375, 0.9318, 0.625, 0.9318, 0.625, 0.9545, 0.375, 0.9545, 0.375, 0.8182, 0.375, 0.8409, 0.375, 0.8409, 0.375, 0.8182, 0.375, 0.25, 0.625, 0.25, 0.625, 0.2727, 0.375, 0.2727, 0.6932, 0.75, 0.7159, 0.75, 0.7159, 0.75, 0.6932, 0.75, 0.375, 0.2955, 0.625, 0.2955, 0.625, 0.3182, 0.375, 0.3182, 0.625, 0.1818, 0.375, 0.1818, 0.375, 0.1818, 0.625, 0.1818, 0.375, 0.3409, 0.625, 0.3409, 0.625, 0.3636, 0.375, 0.3636, 0.375, 0.9545, 0.375, 0.9545, 0.375, 0.9545, 0.375, 0.9545, 0.375, 0.3864, 0.625, 0.3864, 0.625, 0.4091, 0.375, 0.4091, 0.625, 0.5227, 0.625, 0.5455, 0.625, 0.5455, 0.625, 0.5227, 0.375, 0.4318, 0.625, 0.4318, 0.625, 0.4545, 0.375, 0.4545, 0.375, 0.1591, 0.625, 0.1591, 0.625, 0.1591, 0.375, 0.1591, 0.3295, 0.5, 0.3523, 0.5, 0.3523, 0.5227, 0.3295, 0.5227, 0.3523, 0.5455, 0.3295, 0.5455, 0.3295, 0.5455, 0.3523, 0.5455, 0.3295, 0.5455, 0.3523, 0.5455, 0.3523, 0.5682, 0.3295, 0.5682, 0.2386, 0.7273, 0.2386, 0.7045, 0.2386, 0.7045, 0.2386, 0.7273, 0.3295, 0.5909, 0.3523, 0.5909, 0.3523, 0.6136, 0.3295, 0.6136, 0.3295, 0.5227, 0.3523, 0.5227, 0.3523, 0.5227, 0.3295, 0.5227, 0.3295, 0.6364, 0.3523, 0.6364, 0.3523, 0.6591, 0.3295, 0.6591, 0.3523, 0.7045, 0.3523, 0.7273, 0.3523, 0.7273, 0.3523, 0.7045, 0.3295, 0.6818, 0.3523, 0.6818, 0.3523, 0.7045, 0.3295, 0.7045, 0.2386, 0.6818, 0.2386, 0.6591, 0.2386, 0.6591, 0.2386, 0.6818, 0.3068, 0.5, 0.3295, 0.5, 0.3295, 0.5227, 0.3068, 0.5227, 0.3068, 0.5227, 0.3295, 0.5227, 0.3295, 0.5455, 0.3068, 0.5455, 0.3068, 0.5455, 0.3295, 0.5455, 0.3295, 0.5682, 0.3068, 0.5682, 0.3068, 0.5682, 0.3295, 0.5682, 0.3295, 0.5909, 0.3068, 0.5909, 0.3068, 0.5909, 0.3295, 0.5909, 0.3295, 0.6136, 0.3068, 0.6136, 0.3068, 0.6136, 0.3295, 0.6136, 0.3295, 0.6364, 0.3068, 0.6364, 0.3068, 0.6364, 0.3295, 0.6364, 0.3295, 0.6591, 0.3068, 0.6591, 0.3068, 0.6591, 0.3295, 0.6591, 0.3295, 0.6818, 0.3068, 0.6818, 0.3068, 0.6818, 0.3295, 0.6818, 0.3295, 0.7045, 0.3068, 0.7045, 0.3068, 0.7045, 0.3295, 0.7045, 0.3295, 0.7273, 0.3068, 0.7273, 0.2841, 0.5, 0.3068, 0.5, 0.3068, 0.5227, 0.2841, 0.5227, 0.2614, 0.7273, 0.2386, 0.7273, 0.2386, 0.7273, 0.2614, 0.7273, 0.2841, 0.5455, 0.3068, 0.5455, 0.3068, 0.5682, 0.2841, 0.5682, 0.3523, 0.6591, 0.3523, 0.6818, 0.3523, 0.6818, 0.3523, 0.6591, 0.2841, 0.5909, 0.3068, 0.5909, 0.3068, 0.6136, 0.2841, 0.6136, 0.2386, 0.7045, 0.2614, 0.7045, 0.2614, 0.7045, 0.2386, 0.7045, 0.2841, 0.6364, 0.3068, 0.6364, 0.3068, 0.6591, 0.2841, 0.6591, 0.2386, 0.6364, 0.2386, 0.6136, 0.2386, 0.6136, 0.2386, 0.6364, 0.2841, 0.6818, 0.3068, 0.6818, 0.3068, 0.7045, 0.2841, 0.7045, 0.2614, 0.6818, 0.2386, 0.6818, 0.2386, 0.6818, 0.2614, 0.6818, 0.2614, 0.5, 0.2841, 0.5, 0.2841, 0.5227, 0.2614, 0.5227, 0.2614, 0.5227, 0.2841, 0.5227, 0.2841, 0.5455, 0.2614, 0.5455, 0.2614, 0.5455, 0.2841, 0.5455, 0.2841, 0.5682, 0.2614, 0.5682, 0.2614, 0.5682, 0.2841, 0.5682, 0.2841, 0.5909, 0.2614, 0.5909, 0.2614, 0.5909, 0.2841, 0.5909, 0.2841, 0.6136, 0.2614, 0.6136, 0.2614, 0.6136, 0.2841, 0.6136, 0.2841, 0.6364, 0.2614, 0.6364, 0.2614, 0.6364, 0.2841, 0.6364, 0.2841, 0.6591, 0.2614, 0.6591, 0.2614, 0.6591, 0.2841, 0.6591, 0.2841, 0.6818, 0.2614, 0.6818, 0.2614, 0.6818, 0.2841, 0.6818, 0.2841, 0.7045, 0.2614, 0.7045, 0.2614, 0.7045, 0.2841, 0.7045, 0.2841, 0.7273, 0.2614, 0.7273, 0.2386, 0.5, 0.2614, 0.5, 0.2614, 0.5227, 0.2386, 0.5227, 0.3523, 0.6136, 0.3523, 0.6364, 0.3523, 0.6364, 0.3523, 0.6136, 0.2386, 0.5455, 0.2614, 0.5455, 0.2614, 0.5682, 0.2386, 0.5682, 0.2386, 0.6591, 0.2614, 0.6591, 0.2614, 0.6591, 0.2386, 0.6591, 0.2386, 0.5909, 0.2614, 0.5909, 0.2614, 0.6136, 0.2386, 0.6136, 0.2386, 0.5909, 0.2386, 0.5682, 0.2386, 0.5682, 0.2386, 0.5909, 0.2386, 0.6364, 0.2614, 0.6364, 0.2614, 0.6591, 0.2386, 0.6591, 0.2614, 0.6364, 0.2386, 0.6364, 0.2386, 0.6364, 0.2614, 0.6364, 0.2386, 0.6818, 0.2614, 0.6818, 0.2614, 0.7045, 0.2386, 0.7045, 0.3523, 0.5682, 0.3523, 0.5909, 0.3523, 0.5909, 0.3523, 0.5682, 0.2159, 0.5, 0.2386, 0.5, 0.2386, 0.5227, 0.2159, 0.5227, 0.2159, 0.5227, 0.2386, 0.5227, 0.2386, 0.5455, 0.2159, 0.5455, 0.2159, 0.5455, 0.2386, 0.5455, 0.2386, 0.5682, 0.2159, 0.5682, 0.2159, 0.5682, 0.2386, 0.5682, 0.2386, 0.5909, 0.2159, 0.5909, 0.2159, 0.5909, 0.2386, 0.5909, 0.2386, 0.6136, 0.2159, 0.6136, 0.2159, 0.6136, 0.2386, 0.6136, 0.2386, 0.6364, 0.2159, 0.6364, 0.2159, 0.6364, 0.2386, 0.6364, 0.2386, 0.6591, 0.2159, 0.6591, 0.2159, 0.6591, 0.2386, 0.6591, 0.2386, 0.6818, 0.2159, 0.6818, 0.2159, 0.6818, 0.2386, 0.6818, 0.2386, 0.7045, 0.2159, 0.7045, 0.2159, 0.7045, 0.2386, 0.7045, 0.2386, 0.7273, 0.2159, 0.7273, 0.1932, 0.5, 0.2159, 0.5, 0.2159, 0.5227, 0.1932, 0.5227, 0.2386, 0.6136, 0.2614, 0.6136, 0.2614, 0.6136, 0.2386, 0.6136, 0.1932, 0.5455, 0.2159, 0.5455, 0.2159, 0.5682, 0.1932, 0.5682, 0.2386, 0.5455, 0.2386, 0.5227, 0.2386, 0.5227, 0.2386, 0.5455, 0.1932, 0.5909, 0.2159, 0.5909, 0.2159, 0.6136, 0.1932, 0.6136, 0.2614, 0.5909, 0.2386, 0.5909, 0.2386, 0.5909, 0.2614, 0.5909, 0.1932, 0.6364, 0.2159, 0.6364, 0.2159, 0.6591, 0.1932, 0.6591, 0.3523, 0.5227, 0.3523, 0.5455, 0.3523, 0.5455, 0.3523, 0.5227, 0.1932, 0.6818, 0.2159, 0.6818, 0.2159, 0.7045, 0.1932, 0.7045, 0.2386, 0.5682, 0.2614, 0.5682, 0.2614, 0.5682, 0.2386, 0.5682, 0.1705, 0.5, 0.1932, 0.5, 0.1932, 0.5227, 0.1705, 0.5227, 0.1705, 0.5227, 0.1932, 0.5227, 0.1932, 0.5455, 0.1705, 0.5455, 0.1705, 0.5455, 0.1932, 0.5455, 0.1932, 0.5682, 0.1705, 0.5682, 0.1705, 0.5682, 0.1932, 0.5682, 0.1932, 0.5909, 0.1705, 0.5909, 0.1705, 0.5909, 0.1932, 0.5909, 0.1932, 0.6136, 0.1705, 0.6136, 0.1705, 0.6136, 0.1932, 0.6136, 0.1932, 0.6364, 0.1705, 0.6364, 0.1705, 0.6364, 0.1932, 0.6364, 0.1932, 0.6591, 0.1705, 0.6591, 0.1705, 0.6591, 0.1932, 0.6591, 0.1932, 0.6818, 0.1705, 0.6818, 0.1705, 0.6818, 0.1932, 0.6818, 0.1932, 0.7045, 0.1705, 0.7045, 0.1705, 0.7045, 0.1932, 0.7045, 0.1932, 0.7273, 0.1705, 0.7273, 0.1477, 0.5, 0.1705, 0.5, 0.1705, 0.5227, 0.1477, 0.5227, 0.2159, 0.7045, 0.2159, 0.7273, 0.2159, 0.7273, 0.2159, 0.7045, 0.1477, 0.5455, 0.1705, 0.5455, 0.1705, 0.5682, 0.1477, 0.5682, 0.2614, 0.5455, 0.2386, 0.5455, 0.2386, 0.5455, 0.2614, 0.5455, 0.1477, 0.5909, 0.1705, 0.5909, 0.1705, 0.6136, 0.1477, 0.6136, 0.3295, 0.7273, 0.3295, 0.7045, 0.3295, 0.7045, 0.3295, 0.7273, 0.1477, 0.6364, 0.1705, 0.6364, 0.1705, 0.6591, 0.1477, 0.6591, 0.2386, 0.5227, 0.2614, 0.5227, 0.2614, 0.5227, 0.2386, 0.5227, 0.1477, 0.6818, 0.1705, 0.6818, 0.1705, 0.7045, 0.1477, 0.7045, 0.2159, 0.6591, 0.2159, 0.6818, 0.2159, 0.6818, 0.2159, 0.6591, 0.125, 0.5, 0.1477, 0.5, 0.1477, 0.5227, 0.125, 0.5227, 0.125, 0.5227, 0.1477, 0.5227, 0.1477, 0.5455, 0.125, 0.5455, 0.125, 0.5455, 0.1477, 0.5455, 0.1477, 0.5682, 0.125, 0.5682, 0.125, 0.5682, 0.1477, 0.5682, 0.1477, 0.5909, 0.125, 0.5909, 0.125, 0.5909, 0.1477, 0.5909, 0.1477, 0.6136, 0.125, 0.6136, 0.125, 0.6136, 0.1477, 0.6136, 0.1477, 0.6364, 0.125, 0.6364, 0.125, 0.6364, 0.1477, 0.6364, 0.1477, 0.6591, 0.125, 0.6591, 0.125, 0.6591, 0.1477, 0.6591, 0.1477, 0.6818, 0.125, 0.6818, 0.125, 0.6818, 0.1477, 0.6818, 0.1477, 0.7045, 0.125, 0.7045, 0.125, 0.7045, 0.1477, 0.7045, 0.1477, 0.7273, 0.125, 0.7273, 0.8295, 0.5, 0.8523, 0.5, 0.8523, 0.5227, 0.8295, 0.5227, 0.8295, 0.5227, 0.8523, 0.5227, 0.8523, 0.5455, 0.8295, 0.5455, 0.8295, 0.5455, 0.8523, 0.5455, 0.8523, 0.5682, 0.8295, 0.5682, 0.8295, 0.5682, 0.8523, 0.5682, 0.8523, 0.5909, 0.8295, 0.5909, 0.8295, 0.5909, 0.8523, 0.5909, 0.8523, 0.6136, 0.8295, 0.6136, 0.8295, 0.6136, 0.8523, 0.6136, 0.8523, 0.6364, 0.8295, 0.6364, 0.8295, 0.6364, 0.8523, 0.6364, 0.8523, 0.6591, 0.8295, 0.6591, 0.8295, 0.6591, 0.8523, 0.6591, 0.8523, 0.6818, 0.8295, 0.6818, 0.8295, 0.6818, 0.8523, 0.6818, 0.8523, 0.7045, 0.8295, 0.7045, 0.8295, 0.7045, 0.8523, 0.7045, 0.8523, 0.7273, 0.8295, 0.7273, 0.8068, 0.5, 0.8295, 0.5, 0.8295, 0.5227, 0.8068, 0.5227, 0.8068, 0.5227, 0.8295, 0.5227, 0.8295, 0.5455, 0.8068, 0.5455, 0.8068, 0.5455, 0.8295, 0.5455, 0.8295, 0.5682, 0.8068, 0.5682, 0.8068, 0.5682, 0.8295, 0.5682, 0.8295, 0.5909, 0.8068, 0.5909, 0.8068, 0.5909, 0.8295, 0.5909, 0.8295, 0.6136, 0.8068, 0.6136, 0.8068, 0.6136, 0.8295, 0.6136, 0.8295, 0.6364, 0.8068, 0.6364, 0.8068, 0.6364, 0.8295, 0.6364, 0.8295, 0.6591, 0.8068, 0.6591, 0.8068, 0.6591, 0.8295, 0.6591, 0.8295, 0.6818, 0.8068, 0.6818, 0.8068, 0.6818, 0.8295, 0.6818, 0.8295, 0.7045, 0.8068, 0.7045, 0.8068, 0.7045, 0.8295, 0.7045, 0.8295, 0.7273, 0.8068, 0.7273, 0.7841, 0.5, 0.8068, 0.5, 0.8068, 0.5227, 0.7841, 0.5227, 0.7841, 0.5227, 0.8068, 0.5227, 0.8068, 0.5455, 0.7841, 0.5455, 0.7841, 0.5455, 0.8068, 0.5455, 0.8068, 0.5682, 0.7841, 0.5682, 0.7841, 0.5682, 0.8068, 0.5682, 0.8068, 0.5909, 0.7841, 0.5909, 0.7841, 0.5909, 0.8068, 0.5909, 0.8068, 0.6136, 0.7841, 0.6136, 0.7841, 0.6136, 0.8068, 0.6136, 0.8068, 0.6364, 0.7841, 0.6364, 0.7841, 0.6364, 0.8068, 0.6364, 0.8068, 0.6591, 0.7841, 0.6591, 0.7841, 0.6591, 0.8068, 0.6591, 0.8068, 0.6818, 0.7841, 0.6818, 0.7841, 0.6818, 0.8068, 0.6818, 0.8068, 0.7045, 0.7841, 0.7045, 0.7841, 0.7045, 0.8068, 0.7045, 0.8068, 0.7273, 0.7841, 0.7273, 0.7614, 0.5, 0.7841, 0.5, 0.7841, 0.5227, 0.7614, 0.5227, 0.7614, 0.5227, 0.7841, 0.5227, 0.7841, 0.5455, 0.7614, 0.5455, 0.7614, 0.5455, 0.7841, 0.5455, 0.7841, 0.5682, 0.7614, 0.5682, 0.7614, 0.5682, 0.7841, 0.5682, 0.7841, 0.5909, 0.7614, 0.5909, 0.7614, 0.5909, 0.7841, 0.5909, 0.7841, 0.6136, 0.7614, 0.6136, 0.7614, 0.6136, 0.7841, 0.6136, 0.7841, 0.6364, 0.7614, 0.6364, 0.7614, 0.6364, 0.7841, 0.6364, 0.7841, 0.6591, 0.7614, 0.6591, 0.7614, 0.6591, 0.7841, 0.6591, 0.7841, 0.6818, 0.7614, 0.6818, 0.7614, 0.6818, 0.7841, 0.6818, 0.7841, 0.7045, 0.7614, 0.7045, 0.7614, 0.7045, 0.7841, 0.7045, 0.7841, 0.7273, 0.7614, 0.7273, 0.7386, 0.5, 0.7614, 0.5, 0.7614, 0.5227, 0.7386, 0.5227, 0.7386, 0.5227, 0.7614, 0.5227, 0.7614, 0.5455, 0.7386, 0.5455, 0.7386, 0.5455, 0.7614, 0.5455, 0.7614, 0.5682, 0.7386, 0.5682, 0.7386, 0.5682, 0.7614, 0.5682, 0.7614, 0.5909, 0.7386, 0.5909, 0.7386, 0.5909, 0.7614, 0.5909, 0.7614, 0.6136, 0.7386, 0.6136, 0.7386, 0.6136, 0.7614, 0.6136, 0.7614, 0.6364, 0.7386, 0.6364, 0.7386, 0.6364, 0.7614, 0.6364, 0.7614, 0.6591, 0.7386, 0.6591, 0.7386, 0.6591, 0.7614, 0.6591, 0.7614, 0.6818, 0.7386, 0.6818, 0.7386, 0.6818, 0.7614, 0.6818, 0.7614, 0.7045, 0.7386, 0.7045, 0.7386, 0.7045, 0.7614, 0.7045, 0.7614, 0.7273, 0.7386, 0.7273, 0.7159, 0.5, 0.7386, 0.5, 0.7386, 0.5227, 0.7159, 0.5227, 0.7159, 0.5227, 0.7386, 0.5227, 0.7386, 0.5455, 0.7159, 0.5455, 0.7159, 0.5455, 0.7386, 0.5455, 0.7386, 0.5682, 0.7159, 0.5682, 0.7159, 0.5682, 0.7386, 0.5682, 0.7386, 0.5909, 0.7159, 0.5909, 0.7159, 0.5909, 0.7386, 0.5909, 0.7386, 0.6136, 0.7159, 0.6136, 0.7159, 0.6136, 0.7386, 0.6136, 0.7386, 0.6364, 0.7159, 0.6364, 0.7159, 0.6364, 0.7386, 0.6364, 0.7386, 0.6591, 0.7159, 0.6591, 0.7159, 0.6591, 0.7386, 0.6591, 0.7386, 0.6818, 0.7159, 0.6818, 0.7159, 0.6818, 0.7386, 0.6818, 0.7386, 0.7045, 0.7159, 0.7045, 0.7159, 0.7045, 0.7386, 0.7045, 0.7386, 0.7273, 0.7159, 0.7273, 0.6932, 0.5, 0.7159, 0.5, 0.7159, 0.5227, 0.6932, 0.5227, 0.6932, 0.5227, 0.7159, 0.5227, 0.7159, 0.5455, 0.6932, 0.5455, 0.6932, 0.5455, 0.7159, 0.5455, 0.7159, 0.5682, 0.6932, 0.5682, 0.6932, 0.5682, 0.7159, 0.5682, 0.7159, 0.5909, 0.6932, 0.5909, 0.6932, 0.5909, 0.7159, 0.5909, 0.7159, 0.6136, 0.6932, 0.6136, 0.6932, 0.6136, 0.7159, 0.6136, 0.7159, 0.6364, 0.6932, 0.6364, 0.6932, 0.6364, 0.7159, 0.6364, 0.7159, 0.6591, 0.6932, 0.6591, 0.6932, 0.6591, 0.7159, 0.6591, 0.7159, 0.6818, 0.6932, 0.6818, 0.6932, 0.6818, 0.7159, 0.6818, 0.7159, 0.7045, 0.6932, 0.7045, 0.6932, 0.7045, 0.7159, 0.7045, 0.7159, 0.7273, 0.6932, 0.7273, 0.6705, 0.5, 0.6932, 0.5, 0.6932, 0.5227, 0.6705, 0.5227, 0.6705, 0.5227, 0.6932, 0.5227, 0.6932, 0.5455, 0.6705, 0.5455, 0.6705, 0.5455, 0.6932, 0.5455, 0.6932, 0.5682, 0.6705, 0.5682, 0.6705, 0.5682, 0.6932, 0.5682, 0.6932, 0.5909, 0.6705, 0.5909, 0.6705, 0.5909, 0.6932, 0.5909, 0.6932, 0.6136, 0.6705, 0.6136, 0.6705, 0.6136, 0.6932, 0.6136, 0.6932, 0.6364, 0.6705, 0.6364, 0.6705, 0.6364, 0.6932, 0.6364, 0.6932, 0.6591, 0.6705, 0.6591, 0.6705, 0.6591, 0.6932, 0.6591, 0.6932, 0.6818, 0.6705, 0.6818, 0.6705, 0.6818, 0.6932, 0.6818, 0.6932, 0.7045, 0.6705, 0.7045, 0.6705, 0.7045, 0.6932, 0.7045, 0.6932, 0.7273, 0.6705, 0.7273, 0.6477, 0.5, 0.6705, 0.5, 0.6705, 0.5227, 0.6477, 0.5227, 0.6477, 0.5227, 0.6705, 0.5227, 0.6705, 0.5455, 0.6477, 0.5455, 0.6477, 0.5455, 0.6705, 0.5455, 0.6705, 0.5682, 0.6477, 0.5682, 0.6477, 0.5682, 0.6705, 0.5682, 0.6705, 0.5909, 0.6477, 0.5909, 0.6477, 0.5909, 0.6705, 0.5909, 0.6705, 0.6136, 0.6477, 0.6136, 0.6477, 0.6136, 0.6705, 0.6136, 0.6705, 0.6364, 0.6477, 0.6364, 0.6477, 0.6364, 0.6705, 0.6364, 0.6705, 0.6591, 0.6477, 0.6591, 0.6477, 0.6591, 0.6705, 0.6591, 0.6705, 0.6818, 0.6477, 0.6818, 0.6477, 0.6818, 0.6705, 0.6818, 0.6705, 0.7045, 0.6477, 0.7045, 0.6477, 0.7045, 0.6705, 0.7045, 0.6705, 0.7273, 0.6477, 0.7273, 0.625, 0.5, 0.6477, 0.5, 0.6477, 0.5227, 0.625, 0.5227, 0.625, 0.5227, 0.6477, 0.5227, 0.6477, 0.5455, 0.625, 0.5455, 0.625, 0.5455, 0.6477, 0.5455, 0.6477, 0.5682, 0.625, 0.5682, 0.625, 0.5682, 0.6477, 0.5682, 0.6477, 0.5909, 0.625, 0.5909, 0.625, 0.5909, 0.6477, 0.5909, 0.6477, 0.6136, 0.625, 0.6136, 0.625, 0.6136, 0.6477, 0.6136, 0.6477, 0.6364, 0.625, 0.6364, 0.625, 0.6364, 0.6477, 0.6364, 0.6477, 0.6591, 0.625, 0.6591, 0.625, 0.6591, 0.6477, 0.6591, 0.6477, 0.6818, 0.625, 0.6818, 0.625, 0.6818, 0.6477, 0.6818, 0.6477, 0.7045, 0.625, 0.7045, 0.625, 0.7045, 0.6477, 0.7045, 0.6477, 0.7273, 0.625, 0.7273, 0.8523, 0.5, 0.875, 0.5, 0.875, 0.5227, 0.8523, 0.5227, 0.8523, 0.5227, 0.875, 0.5227, 0.875, 0.5455, 0.8523, 0.5455, 0.8523, 0.5455, 0.875, 0.5455, 0.875, 0.5682, 0.8523, 0.5682, 0.8523, 0.5682, 0.875, 0.5682, 0.875, 0.5909, 0.8523, 0.5909, 0.8523, 0.5909, 0.875, 0.5909, 0.875, 0.6136, 0.8523, 0.6136, 0.8523, 0.6136, 0.875, 0.6136, 0.875, 0.6364, 0.8523, 0.6364, 0.8523, 0.6364, 0.875, 0.6364, 0.875, 0.6591, 0.8523, 0.6591, 0.8523, 0.6591, 0.875, 0.6591, 0.875, 0.6818, 0.8523, 0.6818, 0.8523, 0.6818, 0.875, 0.6818, 0.875, 0.7045, 0.8523, 0.7045, 0.8523, 0.7045, 0.875, 0.7045, 0.875, 0.7273, 0.8523, 0.7273, 0.3523, 0.5, 0.375, 0.5, 0.375, 0.5227, 0.3523, 0.5227, 0.3523, 0.5227, 0.375, 0.5227, 0.375, 0.5455, 0.3523, 0.5455, 0.3523, 0.5455, 0.375, 0.5455, 0.375, 0.5682, 0.3523, 0.5682, 0.3523, 0.5682, 0.375, 0.5682, 0.375, 0.5909, 0.3523, 0.5909, 0.3523, 0.5909, 0.375, 0.5909, 0.375, 0.6136, 0.3523, 0.6136, 0.3523, 0.6136, 0.375, 0.6136, 0.375, 0.6364, 0.3523, 0.6364, 0.3523, 0.6364, 0.375, 0.6364, 0.375, 0.6591, 0.3523, 0.6591, 0.3523, 0.6591, 0.375, 0.6591, 0.375, 0.6818, 0.3523, 0.6818, 0.3523, 0.6818, 0.375, 0.6818, 0.375, 0.7045, 0.3523, 0.7045, 0.3523, 0.7045, 0.375, 0.7045, 0.375, 0.7273, 0.3523, 0.7273, 0.375, 0.5, 0.625, 0.5, 0.625, 0.5227, 0.375, 0.5227, 0.375, 0.7273, 0.375, 0.7045, 0.375, 0.7045, 0.375, 0.7273, 0.375, 0.5455, 0.625, 0.5455, 0.625, 0.5682, 0.375, 0.5682, 0.6477, 0.75, 0.6705, 0.75, 0.6705, 0.75, 0.6477, 0.75, 0.375, 0.5909, 0.625, 0.5909, 0.625, 0.6136, 0.375, 0.6136, 0.625, 0.1364, 0.375, 0.1364, 0.375, 0.1364, 0.625, 0.1364, 0.375, 0.6364, 0.625, 0.6364, 0.625, 0.6591, 0.375, 0.6591, 0.375, 0.5455, 0.375, 0.5455, 0.375, 0.5455, 0.375, 0.5455, 0.375, 0.6818, 0.625, 0.6818, 0.625, 0.7045, 0.375, 0.7045, 0.375, 0.8182, 0.375, 0.8182, 0.375, 0.8182, 0.375, 0.8182, 0.375, 0.0, 0.625, 0.0, 0.625, 0.02273, 0.375, 0.02273, 0.375, 0.1136, 0.625, 0.1136, 0.625, 0.1136, 0.375, 0.1136, 0.375, 0.04545, 0.625, 0.04545, 0.625, 0.06818, 0.375, 0.06818, 0.375, 0.8636, 0.375, 0.8864, 0.375, 0.8864, 0.375, 0.8636, 0.375, 0.09091, 0.625, 0.09091, 0.625, 0.1136, 0.375, 0.1136, 0.375, 0.5227, 0.375, 0.5227, 0.375, 0.5227, 0.375, 0.5227, 0.375, 0.1364, 0.625, 0.1364, 0.625, 0.1591, 0.375, 0.1591, 0.625, 0.09091, 0.375, 0.09091, 0.375, 0.09091, 0.625, 0.09091, 0.375, 0.1818, 0.625, 0.1818, 0.625, 0.2045, 0.375, 0.2045, 0.1477, 0.75, 0.1705, 0.75, 0.1705, 0.75, 0.1477, 0.75, 0.375, 0.7727, 0.625, 0.7727, 0.625, 0.7955, 0.375, 0.7955, 0.375, 0.8182, 0.625, 0.8182, 0.625, 0.8409, 0.375, 0.8409, 0.375, 0.8636, 0.625, 0.8636, 0.625, 0.8864, 0.375, 0.8864, 0.375, 0.9091, 0.625, 0.9091, 0.625, 0.9318, 0.375, 0.9318, 0.375, 0.9545, 0.625, 0.9545, 0.625, 0.9773, 0.375, 0.9773, 0.375, 0.2727, 0.625, 0.2727, 0.625, 0.2955, 0.375, 0.2955, 0.375, 0.3182, 0.625, 0.3182, 0.625, 0.3409, 0.375, 0.3409, 0.375, 0.3636, 0.625, 0.3636, 0.625, 0.3864, 0.375, 0.3864, 0.375, 0.4091, 0.625, 0.4091, 0.625, 0.4318, 0.375, 0.4318, 0.375, 0.4545, 0.625, 0.4545, 0.625, 0.4773, 0.375, 0.4773, 0.375, 0.5227, 0.625, 0.5227, 0.625, 0.5455, 0.375, 0.5455, 0.375, 0.5682, 0.625, 0.5682, 0.625, 0.5909, 0.375, 0.5909, 0.375, 0.6136, 0.625, 0.6136, 0.625, 0.6364, 0.375, 0.6364, 0.375, 0.6591, 0.625, 0.6591, 0.625, 0.6818, 0.375, 0.6818, 0.375, 0.7045, 0.625, 0.7045, 0.625, 0.7273, 0.375, 0.7273, 0.375, 0.02273, 0.625, 0.02273, 0.625, 0.04545, 0.375, 0.04545, 0.375, 0.06818, 0.625, 0.06818, 0.625, 0.09091, 0.375, 0.09091, 0.375, 0.1136, 0.625, 0.1136, 0.625, 0.1364, 0.375, 0.1364, 0.375, 0.1591, 0.625, 0.1591, 0.625, 0.1818, 0.375, 0.1818, 0.375, 0.2045, 0.625, 0.2045, 0.625, 0.2273, 0.375, 0.2273, 0.625, 0.7955, 0.375, 0.7955, 0.375, 0.7955, 0.625, 0.7955, 0.625, 0.2273, 0.375, 0.2273, 0.375, 0.2273, 0.625, 0.2273, 0.7386, 0.75, 0.7614, 0.75, 0.7614, 0.75, 0.7386, 0.75, 0.375, 0.2955, 0.375, 0.2955, 0.375, 0.2955, 0.375, 0.2955, 0.375, 0.8182, 0.625, 0.8182, 0.625, 0.8182, 0.375, 0.8182, 0.625, 0.6136, 0.625, 0.6364, 0.625, 0.6364, 0.625, 0.6136, 0.375, 0.9091, 0.375, 0.9318, 0.375, 0.9318, 0.375, 0.9091, 0.625, 0.8409, 0.375, 0.8409, 0.375, 0.8409, 0.625, 0.8409, 0.7841, 0.75, 0.8068, 0.75, 0.8068, 0.75, 0.7841, 0.75, 0.8523, 0.5, 0.8295, 0.5, 0.8295, 0.5, 0.8523, 0.5, 0.375, 0.8636, 0.625, 0.8636, 0.625, 0.8636, 0.375, 0.8636, 0.625, 0.6591, 0.625, 0.6818, 0.625, 0.6818, 0.625, 0.6591, 0.875, 0.7273, 0.875, 0.7045, 0.875, 0.7045, 0.875, 0.7273, 0.625, 0.8864, 0.375, 0.8864, 0.375, 0.8864, 0.625, 0.8864, 0.8295, 0.75, 0.8523, 0.75, 0.8523, 0.75, 0.8295, 0.75, 0.8068, 0.5, 0.7841, 0.5, 0.7841, 0.5, 0.8068, 0.5, 0.375, 0.9091, 0.625, 0.9091, 0.625, 0.9091, 0.375, 0.9091, 0.625, 0.7045, 0.625, 0.7273, 0.625, 0.7273, 0.625, 0.7045, 0.875, 0.6818, 0.875, 0.6591, 0.875, 0.6591, 0.875, 0.6818, 0.625, 0.9318, 0.375, 0.9318, 0.375, 0.9318, 0.625, 0.9318, 0.7614, 0.5, 0.7386, 0.5, 0.7386, 0.5, 0.7614, 0.5, 0.375, 0.9545, 0.625, 0.9545, 0.625, 0.9545, 0.375, 0.9545, 0.375, 0.5227, 0.625, 0.5227, 0.625, 0.5227, 0.375, 0.5227, 0.875, 0.6364, 0.875, 0.6136, 0.875, 0.6136, 0.875, 0.6364, 0.625, 0.9773, 0.375, 0.9773, 0.375, 0.9773, 0.625, 0.9773, 0.625, 0.5455, 0.375, 0.5455, 0.375, 0.5455, 0.625, 0.5455, 0.7159, 0.5, 0.6932, 0.5, 0.6932, 0.5, 0.7159, 0.5, 0.375, 0.2727, 0.625, 0.2727, 0.625, 0.2727, 0.375, 0.2727, 0.375, 0.5682, 0.625, 0.5682, 0.625, 0.5682, 0.375, 0.5682, 0.875, 0.5909, 0.875, 0.5682, 0.875, 0.5682, 0.875, 0.5909, 0.625, 0.2955, 0.375, 0.2955, 0.375, 0.2955, 0.625, 0.2955, 0.625, 0.5909, 0.375, 0.5909, 0.375, 0.5909, 0.625, 0.5909, 0.6705, 0.5, 0.6477, 0.5, 0.6477, 0.5, 0.6705, 0.5, 0.375, 0.3182, 0.625, 0.3182, 0.625, 0.3182, 0.375, 0.3182, 0.375, 0.6136, 0.625, 0.6136, 0.625, 0.6136, 0.375, 0.6136, 0.875, 0.5455, 0.875, 0.5227, 0.875, 0.5227, 0.875, 0.5455, 0.625, 0.3409, 0.375, 0.3409, 0.375, 0.3409, 0.625, 0.3409, 0.625, 0.6364, 0.375, 0.6364, 0.375, 0.6364, 0.625, 0.6364, 0.375, 0.1136, 0.375, 0.1136, 0.375, 0.1136, 0.375, 0.1136, 0.375, 0.3636, 0.625, 0.3636, 0.625, 0.3636, 0.375, 0.3636, 0.375, 0.6591, 0.625, 0.6591, 0.625, 0.6591, 0.375, 0.6591, 0.375, 0.2727, 0.375, 0.2727, 0.375, 0.2727, 0.375, 0.2727, 0.625, 0.3864, 0.375, 0.3864, 0.375, 0.3864, 0.625, 0.3864, 0.625, 0.6818, 0.375, 0.6818, 0.375, 0.6818, 0.625, 0.6818, 0.375, 0.9545, 0.375, 0.9773, 0.375, 0.9773, 0.375, 0.9545, 0.375, 0.4091, 0.625, 0.4091, 0.625, 0.4091, 0.375, 0.4091, 0.375, 0.7045, 0.625, 0.7045, 0.625, 0.7045, 0.375, 0.7045, 0.375, 0.9318, 0.375, 0.9318, 0.375, 0.9318, 0.375, 0.9318, 0.625, 0.4318, 0.375, 0.4318, 0.375, 0.4318, 0.625, 0.4318, 0.625, 0.7273, 0.375, 0.7273, 0.375, 0.7273, 0.625, 0.7273, 0.375, 0.4318, 0.375, 0.4318, 0.375, 0.4318, 0.375, 0.4318, 0.375, 0.4545, 0.625, 0.4545, 0.625, 0.4545, 0.375, 0.4545, 0.375, 0.02273, 0.625, 0.02273, 0.625, 0.02273, 0.375, 0.02273, 0.375, 0.4091, 0.375, 0.4091, 0.375, 0.4091, 0.375, 0.4091, 0.625, 0.4773, 0.375, 0.4773, 0.375, 0.4773, 0.625, 0.4773, 0.625, 0.04545, 0.375, 0.04545, 0.375, 0.04545, 0.625, 0.04545, 0.375, 0.7955, 0.375, 0.7955, 0.375, 0.7955, 0.375, 0.7955, 0.375, 0.06818, 0.375, 0.06818, 0.375, 0.06818, 0.375, 0.06818, 0.375, 0.06818, 0.625, 0.06818, 0.625, 0.06818, 0.375, 0.06818, 0.375, 0.9091, 0.375, 0.9091, 0.375, 0.9091, 0.375, 0.9091, 0.125, 0.6591, 0.125, 0.6818, 0.125, 0.6818, 0.125, 0.6591, 0.2159, 0.5, 0.1932, 0.5, 0.1932, 0.5, 0.2159, 0.5, 0.125, 0.6136, 0.125, 0.6364, 0.125, 0.6364, 0.125, 0.6136, 0.2614, 0.5, 0.2386, 0.5, 0.2386, 0.5, 0.2614, 0.5, 0.125, 0.5682, 0.125, 0.5909, 0.125, 0.5909, 0.125, 0.5682, 0.375, 0.5455, 0.375, 0.5227, 0.375, 0.5227, 0.375, 0.5455, 0.3068, 0.5, 0.2841, 0.5, 0.2841, 0.5, 0.3068, 0.5, 0.3295, 0.75, 0.3523, 0.75, 0.3523, 0.75, 0.3295, 0.75, 0.125, 0.5227, 0.125, 0.5455, 0.125, 0.5455, 0.125, 0.5227, 0.1705, 0.5, 0.1477, 0.5, 0.1477, 0.5, 0.1705, 0.5, 0.125, 0.7045, 0.125, 0.7273, 0.125, 0.7273, 0.125, 0.7045, 0.1477, 0.75, 0.1705, 0.75, 0.1705, 0.75, 0.1477, 0.75, 0.375, 0.7273, 0.375, 0.7045, 0.375, 0.7045, 0.375, 0.7273, 0.1932, 0.75, 0.2159, 0.75, 0.2159, 0.75, 0.1932, 0.75, 0.375, 0.6818, 0.375, 0.6591, 0.375, 0.6591, 0.375, 0.6818, 0.2386, 0.75, 0.2614, 0.75, 0.2614, 0.75, 0.2386, 0.75, 0.375, 0.6364, 0.375, 0.6136, 0.375, 0.6136, 0.375, 0.6364, 0.2841, 0.75, 0.3068, 0.75, 0.3068, 0.75, 0.2841, 0.75, 0.3523, 0.5, 0.3295, 0.5, 0.3295, 0.5, 0.3523, 0.5, 0.375, 0.5909, 0.375, 0.5682, 0.375, 0.5682, 0.375, 0.5909, 0.375, 0.1591, 0.375, 0.1591, 0.375, 0.1591, 0.375, 0.1591, 0.375, 0.2045, 0.375, 0.2273, 0.375, 0.2273, 0.375, 0.2045, 0.375, 0.9773, 0.375, 0.9773, 0.375, 0.9773, 0.375, 0.9773, 0.375, 0.7727, 0.375, 0.7955, 0.375, 0.7955, 0.375, 0.7727, 0.375, 0.1818, 0.375, 0.1818, 0.375, 0.1818, 0.375, 0.1818, 0.375, 0.6818, 0.375, 0.6591, 0.375, 0.6591, 0.375, 0.6818, 0.375, 0.1591, 0.375, 0.1818, 0.375, 0.1818, 0.375, 0.1591, 0.375, 0.02273, 0.375, 0.02273, 0.375, 0.02273, 0.375, 0.02273, 0.2386, 0.75, 0.2614, 0.75, 0.2614, 0.75, 0.2386, 0.75, 0.375, 0.1364, 0.375, 0.1364, 0.375, 0.1364, 0.375, 0.1364, 0.375, 0.1136, 0.375, 0.1364, 0.375, 0.1364, 0.375, 0.1136, 0.375, 0.04545, 0.375, 0.04545, 0.375, 0.04545, 0.375, 0.04545, 0.375, 0.6364, 0.375, 0.6136, 0.375, 0.6136, 0.375, 0.6364, 0.375, 0.06818, 0.375, 0.09091, 0.375, 0.09091, 0.375, 0.06818, 0.375, 0.5682, 0.375, 0.5682, 0.375, 0.5682, 0.375, 0.5682, 0.375, 0.8409, 0.375, 0.8409, 0.375, 0.8409, 0.375, 0.8409, 0.2841, 0.75, 0.3068, 0.75, 0.3068, 0.75, 0.2841, 0.75, 0.3523, 0.5, 0.3295, 0.5, 0.3295, 0.5, 0.3523, 0.5, 0.375, 0.02273, 0.375, 0.04545, 0.375, 0.04545, 0.375, 0.02273, 0.375, 0.5909, 0.375, 0.5909, 0.375, 0.5909, 0.375, 0.5909, 0.375, 0.5909, 0.375, 0.5682, 0.375, 0.5682, 0.375, 0.5909, 0.125, 0.5227, 0.125, 0.5455, 0.125, 0.5455, 0.125, 0.5227, 0.3295, 0.75, 0.3523, 0.75, 0.3523, 0.75, 0.3295, 0.75, 0.375, 0.3636, 0.375, 0.3636, 0.375, 0.3636, 0.375, 0.3636, 0.3068, 0.5, 0.2841, 0.5, 0.2841, 0.5, 0.3068, 0.5, 0.375, 0.3864, 0.375, 0.3864, 0.375, 0.3864, 0.375, 0.3864, 0.375, 0.5455, 0.375, 0.5227, 0.375, 0.5227, 0.375, 0.5455, 0.125, 0.5682, 0.125, 0.5909, 0.125, 0.5909, 0.125, 0.5682, 0.375, 0.6136, 0.375, 0.6136, 0.375, 0.6136, 0.375, 0.6136, 0.2614, 0.5, 0.2386, 0.5, 0.2386, 0.5, 0.2614, 0.5, 0.375, 0.6364, 0.375, 0.6364, 0.375, 0.6364, 0.375, 0.6364, 0.375, 0.8636, 0.375, 0.8636, 0.375, 0.8636, 0.375, 0.8636, 0.125, 0.6136, 0.125, 0.6364, 0.125, 0.6364, 0.125, 0.6136, 0.375, 0.6591, 0.375, 0.6591, 0.375, 0.6591, 0.375, 0.6591, 0.2159, 0.5, 0.1932, 0.5, 0.1932, 0.5, 0.2159, 0.5, 0.375, 0.7045, 0.375, 0.7273, 0.375, 0.7273, 0.375, 0.7045, 0.375, 0.7045, 0.375, 0.7045, 0.375, 0.7045, 0.375, 0.7045, 0.375, 0.6591, 0.375, 0.6818, 0.375, 0.6818, 0.375, 0.6591, 0.125, 0.6591, 0.125, 0.6818, 0.125, 0.6818, 0.125, 0.6591, 0.375, 0.7273, 0.375, 0.7273, 0.375, 0.7273, 0.375, 0.7273, 0.1705, 0.5, 0.1477, 0.5, 0.1477, 0.5, 0.1705, 0.5, 0.375, 0.6136, 0.375, 0.6364, 0.375, 0.6364, 0.375, 0.6136, 0.375, 0.6818, 0.375, 0.6818, 0.375, 0.6818, 0.375, 0.6818, 0.375, 0.4545, 0.375, 0.4773, 0.375, 0.4773, 0.375, 0.4545, 0.375, 0.5682, 0.375, 0.5909, 0.375, 0.5909, 0.375, 0.5682, 0.125, 0.7045, 0.125, 0.7273, 0.125, 0.7273, 0.125, 0.7045, 0.375, 0.4545, 0.375, 0.4545, 0.375, 0.4545, 0.375, 0.4545, 0.375, 0.8864, 0.375, 0.8864, 0.375, 0.8864, 0.375, 0.8864, 0.375, 0.4091, 0.375, 0.4318, 0.375, 0.4318, 0.375, 0.4091, 0.375, 0.3182, 0.375, 0.3182, 0.375, 0.3182, 0.375, 0.3182, 0.375, 0.2045, 0.375, 0.2045, 0.375, 0.2045, 0.375, 0.2045, 0.375, 0.5227, 0.375, 0.5455, 0.375, 0.5455, 0.375, 0.5227, 0.375, 0.4773, 0.375, 0.4773, 0.375, 0.4773, 0.375, 0.4773, 0.375, 0.3636, 0.375, 0.3864, 0.375, 0.3864, 0.375, 0.3636, 0.375, 0.3409, 0.375, 0.3409, 0.375, 0.3409, 0.375, 0.3409, 0.375, 0.2273, 0.375, 0.2273, 0.375, 0.2273, 0.375, 0.2273, 0.375, 0.3182, 0.375, 0.3409, 0.375, 0.3409, 0.375, 0.3182, 0.375, 0.09091, 0.375, 0.09091, 0.375, 0.09091, 0.375, 0.09091, 0.375, 0.2727, 0.375, 0.2955, 0.375, 0.2955, 0.375, 0.2727, 0.375, 0.7727, 0.375, 0.7727, 0.375, 0.7727, 0.375, 0.7727, 0.3295, 0.5227, 0.3523, 0.5227, 0.3523, 0.5455, 0.3295, 0.5455, 0.3295, 0.5682, 0.3523, 0.5682, 0.3523, 0.5909, 0.3295, 0.5909, 0.3295, 0.6136, 0.3523, 0.6136, 0.3523, 0.6364, 0.3295, 0.6364, 0.3295, 0.6591, 0.3523, 0.6591, 0.3523, 0.6818, 0.3295, 0.6818, 0.3295, 0.7045, 0.3523, 0.7045, 0.3523, 0.7273, 0.3295, 0.7273, 0.2841, 0.5227, 0.3068, 0.5227, 0.3068, 0.5455, 0.2841, 0.5455, 0.2841, 0.5682, 0.3068, 0.5682, 0.3068, 0.5909, 0.2841, 0.5909, 0.2841, 0.6136, 0.3068, 0.6136, 0.3068, 0.6364, 0.2841, 0.6364, 0.2841, 0.6591, 0.3068, 0.6591, 0.3068, 0.6818, 0.2841, 0.6818, 0.2841, 0.7045, 0.3068, 0.7045, 0.3068, 0.7273, 0.2841, 0.7273, 0.2386, 0.5227, 0.2614, 0.5227, 0.2614, 0.5455, 0.2386, 0.5455, 0.2386, 0.5682, 0.2614, 0.5682, 0.2614, 0.5909, 0.2386, 0.5909, 0.2386, 0.6136, 0.2614, 0.6136, 0.2614, 0.6364, 0.2386, 0.6364, 0.2386, 0.6591, 0.2614, 0.6591, 0.2614, 0.6818, 0.2386, 0.6818, 0.2386, 0.7045, 0.2614, 0.7045, 0.2614, 0.7273, 0.2386, 0.7273, 0.1932, 0.5227, 0.2159, 0.5227, 0.2159, 0.5455, 0.1932, 0.5455, 0.1932, 0.5682, 0.2159, 0.5682, 0.2159, 0.5909, 0.1932, 0.5909, 0.1932, 0.6136, 0.2159, 0.6136, 0.2159, 0.6364, 0.1932, 0.6364, 0.1932, 0.6591, 0.2159, 0.6591, 0.2159, 0.6818, 0.1932, 0.6818, 0.1932, 0.7045, 0.2159, 0.7045, 0.2159, 0.7273, 0.1932, 0.7273, 0.1477, 0.5227, 0.1705, 0.5227, 0.1705, 0.5455, 0.1477, 0.5455, 0.1477, 0.5682, 0.1705, 0.5682, 0.1705, 0.5909, 0.1477, 0.5909, 0.1477, 0.6136, 0.1705, 0.6136, 0.1705, 0.6364, 0.1477, 0.6364, 0.1477, 0.6591, 0.1705, 0.6591, 0.1705, 0.6818, 0.1477, 0.6818, 0.1477, 0.7045, 0.1705, 0.7045, 0.1705, 0.7273, 0.1477, 0.7273, 0.3295, 0.5682, 0.3523, 0.5682, 0.3523, 0.5682, 0.3295, 0.5682, 0.2614, 0.5227, 0.2614, 0.5455, 0.2614, 0.5455, 0.2614, 0.5227, 0.3523, 0.5909, 0.3295, 0.5909, 0.3295, 0.5909, 0.3523, 0.5909, 0.1477, 0.5455, 0.1477, 0.5227, 0.1477, 0.5227, 0.1477, 0.5455, 0.3295, 0.6136, 0.3523, 0.6136, 0.3523, 0.6136, 0.3295, 0.6136, 0.2614, 0.5682, 0.2614, 0.5909, 0.2614, 0.5909, 0.2614, 0.5682, 0.3523, 0.6364, 0.3295, 0.6364, 0.3295, 0.6364, 0.3523, 0.6364, 0.1477, 0.5909, 0.1477, 0.5682, 0.1477, 0.5682, 0.1477, 0.5909, 0.3295, 0.6591, 0.3523, 0.6591, 0.3523, 0.6591, 0.3295, 0.6591, 0.2614, 0.6136, 0.2614, 0.6364, 0.2614, 0.6364, 0.2614, 0.6136, 0.3523, 0.6818, 0.3295, 0.6818, 0.3295, 0.6818, 0.3523, 0.6818, 0.1477, 0.6364, 0.1477, 0.6136, 0.1477, 0.6136, 0.1477, 0.6364, 0.3295, 0.7045, 0.3523, 0.7045, 0.3523, 0.7045, 0.3295, 0.7045, 0.2614, 0.6591, 0.2614, 0.6818, 0.2614, 0.6818, 0.2614, 0.6591, 0.1932, 0.5227, 0.2159, 0.5227, 0.2159, 0.5227, 0.1932, 0.5227, 0.3523, 0.7273, 0.3295, 0.7273, 0.3295, 0.7273, 0.3523, 0.7273, 0.2159, 0.5455, 0.1932, 0.5455, 0.1932, 0.5455, 0.2159, 0.5455, 0.1477, 0.6818, 0.1477, 0.6591, 0.1477, 0.6591, 0.1477, 0.6818, 0.2614, 0.7045, 0.2614, 0.7273, 0.2614, 0.7273, 0.2614, 0.7045, 0.1932, 0.5682, 0.2159, 0.5682, 0.2159, 0.5682, 0.1932, 0.5682, 0.2159, 0.5909, 0.1932, 0.5909, 0.1932, 0.5909, 0.2159, 0.5909, 0.1477, 0.7273, 0.1477, 0.7045, 0.1477, 0.7045, 0.1477, 0.7273, 0.2841, 0.5455, 0.2841, 0.5227, 0.2841, 0.5227, 0.2841, 0.5455, 0.1932, 0.6136, 0.2159, 0.6136, 0.2159, 0.6136, 0.1932, 0.6136, 0.2159, 0.6364, 0.1932, 0.6364, 0.1932, 0.6364, 0.2159, 0.6364, 0.1705, 0.5227, 0.1705, 0.5455, 0.1705, 0.5455, 0.1705, 0.5227, 0.2841, 0.5909, 0.2841, 0.5682, 0.2841, 0.5682, 0.2841, 0.5909, 0.1932, 0.6591, 0.2159, 0.6591, 0.2159, 0.6591, 0.1932, 0.6591, 0.2159, 0.6818, 0.1932, 0.6818, 0.1932, 0.6818, 0.2159, 0.6818, 0.1705, 0.5682, 0.1705, 0.5909, 0.1705, 0.5909, 0.1705, 0.5682, 0.2841, 0.6364, 0.2841, 0.6136, 0.2841, 0.6136, 0.2841, 0.6364, 0.1932, 0.7045, 0.2159, 0.7045, 0.2159, 0.7045, 0.1932, 0.7045, 0.2159, 0.7273, 0.1932, 0.7273, 0.1932, 0.7273, 0.2159, 0.7273, 0.1705, 0.6136, 0.1705, 0.6364, 0.1705, 0.6364, 0.1705, 0.6136, 0.2841, 0.6818, 0.2841, 0.6591, 0.2841, 0.6591, 0.2841, 0.6818, 0.1705, 0.6591, 0.1705, 0.6818, 0.1705, 0.6818, 0.1705, 0.6591, 0.2841, 0.5227, 0.3068, 0.5227, 0.3068, 0.5227, 0.2841, 0.5227, 0.2841, 0.7273, 0.2841, 0.7045, 0.2841, 0.7045, 0.2841, 0.7273, 0.3068, 0.5455, 0.2841, 0.5455, 0.2841, 0.5455, 0.3068, 0.5455, 0.1705, 0.7045, 0.1705, 0.7273, 0.1705, 0.7273, 0.1705, 0.7045, 0.2841, 0.5682, 0.3068, 0.5682, 0.3068, 0.5682, 0.2841, 0.5682, 0.3068, 0.5227, 0.3068, 0.5455, 0.3068, 0.5455, 0.3068, 0.5227, 0.3068, 0.5909, 0.2841, 0.5909, 0.2841, 0.5909, 0.3068, 0.5909, 0.1932, 0.5455, 0.1932, 0.5227, 0.1932, 0.5227, 0.1932, 0.5455, 0.2841, 0.6136, 0.3068, 0.6136, 0.3068, 0.6136, 0.2841, 0.6136, 0.3068, 0.5682, 0.3068, 0.5909, 0.3068, 0.5909, 0.3068, 0.5682, 0.3068, 0.6364, 0.2841, 0.6364, 0.2841, 0.6364, 0.3068, 0.6364, 0.1932, 0.5909, 0.1932, 0.5682, 0.1932, 0.5682, 0.1932, 0.5909, 0.2841, 0.6591, 0.3068, 0.6591, 0.3068, 0.6591, 0.2841, 0.6591, 0.3068, 0.6136, 0.3068, 0.6364, 0.3068, 0.6364, 0.3068, 0.6136, 0.3068, 0.6818, 0.2841, 0.6818, 0.2841, 0.6818, 0.3068, 0.6818, 0.1932, 0.6364, 0.1932, 0.6136, 0.1932, 0.6136, 0.1932, 0.6364, 0.2841, 0.7045, 0.3068, 0.7045, 0.3068, 0.7045, 0.2841, 0.7045, 0.3068, 0.6591, 0.3068, 0.6818, 0.3068, 0.6818, 0.3068, 0.6591, 0.1477, 0.5227, 0.1705, 0.5227, 0.1705, 0.5227, 0.1477, 0.5227, 0.3068, 0.7273, 0.2841, 0.7273, 0.2841, 0.7273, 0.3068, 0.7273, 0.1705, 0.5455, 0.1477, 0.5455, 0.1477, 0.5455, 0.1705, 0.5455, 0.1932, 0.6818, 0.1932, 0.6591, 0.1932, 0.6591, 0.1932, 0.6818, 0.3068, 0.7045, 0.3068, 0.7273, 0.3068, 0.7273, 0.3068, 0.7045, 0.1477, 0.5682, 0.1705, 0.5682, 0.1705, 0.5682, 0.1477, 0.5682, 0.1705, 0.5909, 0.1477, 0.5909, 0.1477, 0.5909, 0.1705, 0.5909, 0.1932, 0.7273, 0.1932, 0.7045, 0.1932, 0.7045, 0.1932, 0.7273, 0.3295, 0.5455, 0.3295, 0.5227, 0.3295, 0.5227, 0.3295, 0.5455, 0.1477, 0.6136, 0.1705, 0.6136, 0.1705, 0.6136, 0.1477, 0.6136, 0.1705, 0.6364, 0.1477, 0.6364, 0.1477, 0.6364, 0.1705, 0.6364, 0.2159, 0.5227, 0.2159, 0.5455, 0.2159, 0.5455, 0.2159, 0.5227, 0.3295, 0.5909, 0.3295, 0.5682, 0.3295, 0.5682, 0.3295, 0.5909, 0.1477, 0.6591, 0.1705, 0.6591, 0.1705, 0.6591, 0.1477, 0.6591, 0.1705, 0.6818, 0.1477, 0.6818, 0.1477, 0.6818, 0.1705, 0.6818, 0.2159, 0.5682, 0.2159, 0.5909, 0.2159, 0.5909, 0.2159, 0.5682, 0.3295, 0.6364, 0.3295, 0.6136, 0.3295, 0.6136, 0.3295, 0.6364, 0.1477, 0.7045, 0.1705, 0.7045, 0.1705, 0.7045, 0.1477, 0.7045, 0.1705, 0.7273, 0.1477, 0.7273, 0.1477, 0.7273, 0.1705, 0.7273, 0.2159, 0.6136, 0.2159, 0.6364, 0.2159, 0.6364, 0.2159, 0.6136, 0.3295, 0.6818, 0.3295, 0.6591, 0.3295, 0.6591, 0.3295, 0.6818])
me_cube_001.materials.append(mat_material_002)
me_cube_001.materials.append(mat_material_003)
me_cube_001.materials.append(mat_material_004)
me_cube_001.use_remesh_preserve_volume = False
me_cube_001.use_remesh_preserve_attributes = False
me_cube_001.use_mirror_vertex_groups = False
me_cube_001.update()
me_cube = bpy.data.meshes.new('Cube')
me_cube.from_pydata([(-0.9377, -0.9377, -1.0), (-1.0, -1.0, 19.01), (-0.9377, 0.9377, -1.0), (-1.0, 1.0, 19.01), (0.9377, -0.9377, -1.0), (1.0, -1.0, 19.01), (0.9377, 0.9377, -1.0), (1.0, 1.0, 19.01), (-1.0, 1.0, -1.0), (-1.0, -1.0, -1.0), (1.0, 1.0, -1.0), (1.0, -1.0, -1.0), (-0.5875, 0.5875, -0.3705), (-0.5875, -0.5875, -0.3705), (0.5875, 0.5875, -0.3705), (0.5875, -0.5875, -0.3705), (-0.9377, 0.9377, -0.3705), (-0.9377, -0.9377, -0.3705), (0.9377, 0.9377, -0.3705), (0.9377, -0.9377, -0.3705), (-0.5875, 0.5875, -1.894), (-0.5875, -0.5875, -1.894), (0.5875, 0.5875, -1.894), (0.5875, -0.5875, -1.894)], [], [(9, 1, 3, 8), (8, 3, 7, 10), (10, 7, 5, 11), (11, 5, 1, 9), (4, 0, 17, 19), (7, 3, 1, 5), (2, 0, 9, 8), (6, 2, 8, 10), (4, 6, 10, 11), (0, 4, 11, 9), (14, 15, 23, 22), (2, 6, 18, 16), (6, 4, 19, 18), (0, 2, 16, 17), (12, 13, 17, 16), (14, 12, 16, 18), (15, 14, 18, 19), (13, 15, 19, 17), (20, 22, 23, 21), (13, 12, 20, 21), (15, 13, 21, 23), (12, 14, 22, 20)])
me_cube.polygons.foreach_set('material_index', [0, 0, 0, 0, 0, 0, 0, 0, 0, 0, 1, 0, 0, 0, 0, 0, 0, 0, 1, 1, 1, 1])
_uv = me_cube.uv_layers.new(name='UVMap')
_uv.uv.foreach_set('vector', [0.375, 0.0, 0.625, 0.0, 0.625, 0.25, 0.375, 0.25, 0.375, 0.25, 0.625, 0.25, 0.625, 0.5, 0.375, 0.5, 0.375, 0.5, 0.625, 0.5, 0.625, 0.75, 0.375, 0.75, 0.375, 0.75, 0.625, 0.75, 0.625, 1.0, 0.375, 1.0, 0.3672, 0.7422, 0.1328, 0.7422, 0.1328, 0.7422, 0.3672, 0.7422, 0.625, 0.5, 0.875, 0.5, 0.875, 0.75, 0.625, 0.75, 0.1328, 0.5078, 0.1328, 0.7422, 0.125, 0.75, 0.125, 0.5, 0.3672, 0.5078, 0.1328, 0.5078, 0.125, 0.5, 0.375, 0.5, 0.3672, 0.7422, 0.3672, 0.5078, 0.375, 0.5, 0.375, 0.75, 0.1328, 0.7422, 0.3672, 0.7422, 0.375, 0.75, 0.125, 0.75, 0.3234, 0.5516, 0.3234, 0.6984, 0.3234, 0.6984, 0.3234, 0.5516, 0.1328, 0.5078, 0.3672, 0.5078, 0.3672, 0.5078, 0.1328, 0.5078, 0.3672, 0.5078, 0.3672, 0.7422, 0.3672, 0.7422, 0.3672, 0.5078, 0.1328, 0.7422, 0.1328, 0.5078, 0.1328, 0.5078, 0.1328, 0.7422, 0.1766, 0.5516, 0.1766, 0.6984, 0.1328, 0.7422, 0.1328, 0.5078, 0.3234, 0.5516, 0.1766, 0.5516, 0.1328, 0.5078, 0.3672, 0.5078, 0.3234, 0.6984, 0.3234, 0.5516, 0.3672, 0.5078, 0.3672, 0.7422, 0.1766, 0.6984, 0.3234, 0.6984, 0.3672, 0.7422, 0.1328, 0.7422, 0.1766, 0.5516, 0.3234, 0.5516, 0.3234, 0.6984, 0.1766, 0.6984, 0.1766, 0.6984, 0.1766, 0.5516, 0.1766, 0.5516, 0.1766, 0.6984, 0.3234, 0.6984, 0.1766, 0.6984, 0.1766, 0.6984, 0.3234, 0.6984, 0.1766, 0.5516, 0.3234, 0.5516, 0.3234, 0.5516, 0.1766, 0.5516])
me_cube.materials.append(mat_material_003)
me_cube.materials.append(mat_material)
me_cube.use_remesh_preserve_volume = False
me_cube.use_remesh_preserve_attributes = False
me_cube.use_mirror_vertex_groups = False
me_cube.update()
me_plane_001 = bpy.data.meshes.new('Plane.001')
me_plane_001.from_pydata([(-1.0, -1.0, 0.0), (1.0, -1.0, 0.0), (-1.0, 1.0, 0.0), (1.0, 1.0, 0.0)], [], [(0, 1, 3, 2)])
_uv = me_plane_001.uv_layers.new(name='UVMap')
_uv.uv.foreach_set('vector', [0.0, 0.0, 1.0, 0.0, 1.0, 1.0, 0.0, 1.0])
me_plane_001.materials.append(mat_material)
me_plane_001.use_remesh_preserve_volume = False
me_plane_001.use_remesh_preserve_attributes = False
me_plane_001.use_mirror_vertex_groups = False
me_plane_001.update()

# ---- objects
ob_plane = bpy.data.objects.new('Plane', me_plane)
ob_camera_001 = bpy.data.objects.new('Camera.001', cam_camera_001)
ob_area = bpy.data.objects.new('Area', light_area)
ob_empty = bpy.data.objects.new('Empty', None)
ob_cube = bpy.data.objects.new('Cube', me_cube_001)
ob_cube_001 = bpy.data.objects.new('Cube.001', me_cube)
ob_plane_001 = bpy.data.objects.new('Plane.001', me_plane_001)

# ---- transforms, parenting, visibility, modifiers, constraints
ob_plane.location = (0.0, 0.0, 0.0)
ob_plane.scale = (10.0, 10.0, 10.0)
ob_plane.lineart.crease_threshold = 0.0
ob_camera_001.location = (4.815, -2.846, 4.324)
ob_camera_001.rotation_euler = (0.9267, 0.01044, 1.033)
ob_camera_001.lineart.crease_threshold = 0.0
ob_area.location = (-1.837, 1.596, 8.946)
ob_area.scale = (10.83, 10.83, 10.83)
ob_area.lineart.crease_threshold = 0.0
ob_empty.location = (0.1897, -0.08212, -4.657e-10)
ob_empty.scale = (1.079, 1.079, 1.079)
ob_empty.empty_display_type = 'SPHERE'
ob_empty.lineart.crease_threshold = 0.0
ob_cube.location = (0.0, 0.0, 0.09521)
ob_cube.rotation_euler = (0.0, -0.0, 1.064)
ob_cube.scale = (0.5452, 0.5452, 0.1832)
ob_cube.lineart.crease_threshold = 0.0
ob_cube_001.location = (0.0, 0.0, 0.0)
ob_cube_001.rotation_euler = (0.0, -0.0, -0.5061)
ob_cube_001.scale = (0.7112, 0.7112, -0.0149)
ob_cube_001.lineart.crease_threshold = 0.0
ob_plane_001.location = (0.0, 0.0, 0.001)
ob_plane_001.rotation_euler = (0.0, -0.0, -0.5097)
ob_plane_001.scale = (0.8143, 0.8143, 0.8143)
ob_plane_001.lineart.crease_threshold = 0.0
cam_camera_001.dof.focus_object = ob_empty

# ---- collection membership
col_collection.objects.link(ob_plane)
col_collection.objects.link(ob_camera_001)
col_collection.objects.link(ob_area)
col_collection.objects.link(ob_empty)
col_collection.objects.link(ob_cube)
col_collection.objects.link(ob_cube_001)
col_collection.objects.link(ob_plane_001)

# ---- scene / render settings (as saved in the file)
scene.camera = ob_camera_001
scene.frame_start = 1; scene.frame_end = 121; scene.frame_set(106)
scene.render.engine = 'CYCLES'
scene.render.image_settings.file_format = 'FFMPEG'
scene.render.image_settings.color_mode = 'RGB'
scene.render.image_settings.quality = 100
scene.render.image_settings.compression = 22
scene.cycles.samples = 236
scene.cycles.sampling_pattern = 'TABULATED_SOBOL'
scene.cycles.use_adaptive_sampling = False
scene.cycles.use_light_tree = False
scene.view_settings.view_transform = 'Filmic'
bpy.context.view_layer.update()
